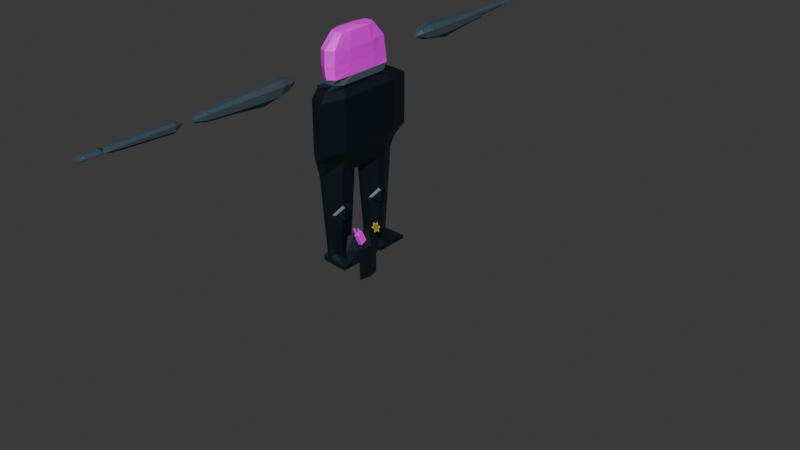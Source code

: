 # Source: thumbbrokenup.blend  (saved by Blender 4.0.36; exported with 4.5.12 LTS)
import bpy
from mathutils import Matrix  # noqa: F401  (used for matrix-valued properties, if any)

bpy.ops.wm.read_factory_settings(use_empty=True)
scene = bpy.context.scene
scene.name = 'Scene'

# ---- collections
col_collection = bpy.data.collections.new('Collection'); scene.collection.children.link(col_collection)

# ---- images (referenced by path relative to the original .blend; pixels are not part of the script)
import os
ASSET_DIR = os.environ.get("B2B_ASSET_DIR", "")  # directory of the original .blend (textures are referenced by path, not embedded)
HERE = os.path.dirname(os.path.abspath(__file__))  # packed textures are extracted next to this script under _unpacked/

def load_image(name, relpath, width, height, colorspace="sRGB"):
    """Load a texture the original file referenced (path relative to the .blend, or extracted next to this script)."""
    p = next((c for c in (os.path.join(HERE, relpath), os.path.join(ASSET_DIR, relpath)) if relpath and os.path.exists(c)), "")
    if p:
        img = bpy.data.images.load(p, check_existing=True)
        img.name = name
    else:  # same state as the original file: an image datablock whose file is absent (Cycles renders it pink)
        img = bpy.data.images.new(name, width, height)
        img.source = "FILE"
        img.filepath = "//" + (relpath or name)
    img.colorspace_settings.name = colorspace
    return img
img_radio = load_image('Radio', 'textures/Radio.png', 1024, 1024, 'sRGB')
img_thumbtex_png = load_image('ThumbTex.png', 'ThumbTex.png', 1024, 1024, 'sRGB')

# ---- materials (node trees are filled in below, after node groups)
mat_steel = bpy.data.materials.new('Steel')
mat_steel.alpha_threshold = 0.0
mat_steel.use_transparent_shadow = False
mat_steel.roughness = 0.5
mat_steel.line_color = (0.0, 0.0, 0.0, 1.0)
mat_radio = bpy.data.materials.new('Radio')
mat_radio.use_transparent_shadow = False
mat_gold = bpy.data.materials.new('Gold')
mat_gold.use_transparent_shadow = False
mat_tunic = bpy.data.materials.new('Tunic')
mat_tunic.use_transparent_shadow = False
mat_thumb = bpy.data.materials.new('Thumb')
mat_thumb.use_transparent_shadow = False

# ---- material node trees
mat_steel.use_nodes = True; mat_steel.node_tree.nodes.clear()
_N = mat_steel.node_tree.nodes; _L = mat_steel.node_tree.links
n0 = _N.new('ShaderNodeOutputMaterial'); n0.name = 'Material Output'; n0.location = (300, 300)
n1 = _N.new('ShaderNodeBsdfPrincipled'); n1.name = 'Principled BSDF'; n1.location = (10, 300)
n1.inputs[0].default_value = (0.05128, 0.08228, 0.09989, 1.0)
n1.inputs[1].default_value = 1.0
n1.inputs[3].default_value = 1.45
_L.new(n1.outputs[0], n0.inputs[0])
n0.is_active_output = True
mat_radio.use_nodes = True; mat_radio.node_tree.nodes.clear()
_N = mat_radio.node_tree.nodes; _L = mat_radio.node_tree.links
n0 = _N.new('ShaderNodeBsdfPrincipled'); n0.name = 'Principled BSDF'; n0.location = (10, 300)
n0.inputs[3].default_value = 1.45
n1 = _N.new('ShaderNodeOutputMaterial'); n1.name = 'Material Output'; n1.location = (300, 300)
n2 = _N.new('ShaderNodeTexImage'); n2.name = 'Image Texture'; n2.location = (-280, 275)
n2.image = img_radio
_L.new(n0.outputs[0], n1.inputs[0])
_L.new(n2.outputs[0], n0.inputs[0])
n1.is_active_output = True
mat_gold.use_nodes = True; mat_gold.node_tree.nodes.clear()
_N = mat_gold.node_tree.nodes; _L = mat_gold.node_tree.links
n0 = _N.new('ShaderNodeBsdfPrincipled'); n0.name = 'Principled BSDF'; n0.location = (10, 300)
n0.inputs[0].default_value = (0.537, 0.456, 0.04245, 1.0)
n0.inputs[3].default_value = 1.45
n1 = _N.new('ShaderNodeOutputMaterial'); n1.name = 'Material Output'; n1.location = (300, 300)
_L.new(n0.outputs[0], n1.inputs[0])
n1.is_active_output = True
mat_tunic.use_nodes = True; mat_tunic.node_tree.nodes.clear()
_N = mat_tunic.node_tree.nodes; _L = mat_tunic.node_tree.links
n0 = _N.new('ShaderNodeBsdfPrincipled'); n0.name = 'Principled BSDF'; n0.location = (10, 300)
n0.inputs[0].default_value = (0.05128, 0.08228, 0.09989, 1.0)
n0.inputs[3].default_value = 1.45
n1 = _N.new('ShaderNodeOutputMaterial'); n1.name = 'Material Output'; n1.location = (300, 300)
_L.new(n0.outputs[0], n1.inputs[0])
n1.is_active_output = True
mat_thumb.use_nodes = True; mat_thumb.node_tree.nodes.clear()
_N = mat_thumb.node_tree.nodes; _L = mat_thumb.node_tree.links
n0 = _N.new('ShaderNodeBsdfPrincipled'); n0.name = 'Principled BSDF'; n0.location = (10, 300)
n0.inputs[3].default_value = 1.45
n1 = _N.new('ShaderNodeOutputMaterial'); n1.name = 'Material Output'; n1.location = (300, 300)
n2 = _N.new('ShaderNodeTexImage'); n2.name = 'Image Texture'; n2.location = (-280, 275)
n2.image = img_thumbtex_png
_L.new(n0.outputs[0], n1.inputs[0])
_L.new(n2.outputs[0], n0.inputs[0])
n1.is_active_output = True

# ---- world
world_world = bpy.data.worlds.new('World'); scene.world = world_world
world_world.use_nodes = True; world_world.node_tree.nodes.clear()
_N = world_world.node_tree.nodes; _L = world_world.node_tree.links
n0 = _N.new('ShaderNodeOutputWorld'); n0.name = 'World Output'; n0.location = (300, 300)
n1 = _N.new('ShaderNodeBackground'); n1.name = 'Background'; n1.location = (10, 300)
n1.inputs[0].default_value = (0.05088, 0.05088, 0.05088, 1.0)
_L.new(n1.outputs[0], n0.inputs[0])
n0.is_active_output = True
world_world.color = (0.05088, 0.05088, 0.05088)
world_world.use_sun_shadow = False
world_world.sun_shadow_jitter_overblur = 0.0

# ---- meshes
me_cube_008 = bpy.data.meshes.new('Cube.008')
me_cube_008.from_pydata([(1.751, -1.157, 11.46), (1.751, 1.157, 11.46), (1.739, -1.2, 13.35), (1.739, 1.2, 13.35), (1.24, 2.048, 13.28), (1.24, -2.048, 13.28), (1.714, -1.302, 14.78), (1.714, 1.302, 14.78), (1.031, 2.224, 14.68), (1.031, -2.224, 14.68), (1.384, -1.365, 16.42), (1.384, 1.365, 16.42), (0.8285, 1.717, 16.04), (0.8285, -1.717, 16.04), (2.189, 0.0, 13.39), (2.26, 0.0, 14.85), (1.781, 0.0, 16.48), (2.038, 0.0, 11.5), (1.66, -1.024, 11.46), (1.66, 1.024, 11.46), (1.66, -1.036, 13.35), (1.66, 1.036, 13.35), (1.178, 1.853, 13.28), (1.178, -1.853, 13.28), (1.643, -1.121, 14.77), (1.643, 1.121, 14.77), (0.9779, 2.016, 14.67), (0.9779, -2.016, 14.67), (1.315, -1.183, 16.4), (1.315, 1.183, 16.4), (0.7863, 1.5, 16.02), (0.7863, -1.5, 16.02), (2.079, -2.866e-09, 13.39), (2.151, 3.161e-09, 14.84), (1.674, 0.0, 16.45), (1.928, 0.0, 11.51)], [], [(17, 1, 3, 14), (3, 4, 8, 7), (5, 2, 6, 9), (14, 3, 7, 15), (15, 7, 11, 16), (7, 8, 12, 11), (9, 6, 10, 13), (6, 15, 16, 10), (2, 14, 15, 6), (0, 17, 14, 2), (35, 32, 21, 19), (21, 25, 26, 22), (23, 27, 24, 20), (32, 33, 25, 21), (33, 34, 29, 25), (25, 29, 30, 26), (27, 31, 28, 24), (24, 28, 34, 33), (20, 24, 33, 32), (18, 20, 32, 35), (8, 4, 22, 26), (5, 9, 27, 23), (9, 13, 31, 27), (12, 8, 26, 30), (0, 2, 20, 18), (2, 5, 23, 20), (16, 11, 29, 34), (13, 10, 28, 31), (1, 17, 35, 19), (3, 1, 19, 21), (4, 3, 21, 22), (11, 12, 30, 29), (10, 16, 34, 28), (17, 0, 18, 35)])
_uv = me_cube_008.uv_layers.new(name='UVMap')
_uv.uv.foreach_set('vector', [0.625, 0.625, 0.625, 0.5518, 0.625, 0.5518, 0.625, 0.625, 0.625, 0.5518, 0.625, 0.4482, 0.625, 0.4482, 0.625, 0.5518, 0.625, 0.8018, 0.625, 0.6982, 0.625, 0.6982, 0.625, 0.8018, 0.625, 0.625, 0.625, 0.5518, 0.625, 0.5518, 0.625, 0.625, 0.625, 0.625, 0.625, 0.5518, 0.625, 0.5518, 0.625, 0.625, 0.625, 0.5518, 0.625, 0.4482, 0.625, 0.4482, 0.625, 0.5518, 0.625, 0.8018, 0.625, 0.6982, 0.625, 0.6982, 0.625, 0.8018, 0.625, 0.6982, 0.625, 0.625, 0.625, 0.625, 0.625, 0.6982, 0.625, 0.6982, 0.625, 0.625, 0.625, 0.625, 0.625, 0.6982, 0.625, 0.6982, 0.625, 0.625, 0.625, 0.625, 0.625, 0.6982, 0.625, 0.625, 0.625, 0.625, 0.625, 0.5518, 0.625, 0.5518, 0.625, 0.5518, 0.625, 0.5518, 0.625, 0.4482, 0.625, 0.4482, 0.625, 0.8018, 0.625, 0.8018, 0.625, 0.6982, 0.625, 0.6982, 0.625, 0.625, 0.625, 0.625, 0.625, 0.5518, 0.625, 0.5518, 0.625, 0.625, 0.625, 0.625, 0.625, 0.5518, 0.625, 0.5518, 0.625, 0.5518, 0.625, 0.5518, 0.625, 0.4482, 0.625, 0.4482, 0.625, 0.8018, 0.625, 0.8018, 0.625, 0.6982, 0.625, 0.6982, 0.625, 0.6982, 0.625, 0.6982, 0.625, 0.625, 0.625, 0.625, 0.625, 0.6982, 0.625, 0.6982, 0.625, 0.625, 0.625, 0.625, 0.625, 0.6982, 0.625, 0.6982, 0.625, 0.625, 0.625, 0.625, 0.625, 0.4482, 0.625, 0.4482, 0.625, 0.4482, 0.625, 0.4482, 0.625, 0.8018, 0.625, 0.8018, 0.625, 0.8018, 0.625, 0.8018, 0.625, 0.8018, 0.625, 0.8018, 0.625, 0.8018, 0.625, 0.8018, 0.625, 0.4482, 0.625, 0.4482, 0.625, 0.4482, 0.625, 0.4482, 0.625, 0.6982, 0.625, 0.6982, 0.625, 0.6982, 0.625, 0.6982, 0.625, 0.6982, 0.625, 0.8018, 0.625, 0.8018, 0.625, 0.6982, 0.625, 0.625, 0.625, 0.5518, 0.625, 0.5518, 0.625, 0.625, 0.625, 0.8018, 0.625, 0.6982, 0.625, 0.6982, 0.625, 0.8018, 0.625, 0.5518, 0.625, 0.625, 0.625, 0.625, 0.625, 0.5518, 0.625, 0.5518, 0.625, 0.5518, 0.625, 0.5518, 0.625, 0.5518, 0.625, 0.4482, 0.625, 0.5518, 0.625, 0.5518, 0.625, 0.4482, 0.625, 0.5518, 0.625, 0.4482, 0.625, 0.4482, 0.625, 0.5518, 0.625, 0.6982, 0.625, 0.625, 0.625, 0.625, 0.625, 0.6982, 0.625, 0.625, 0.625, 0.6982, 0.625, 0.6982, 0.625, 0.625])
me_cube_008.materials.append(mat_steel)
me_cube_008.use_mirror_y = True
me_cube_008.update()
me_cube_001 = bpy.data.meshes.new('Cube.001')
me_cube_001.from_pydata([(1.738, -1.251, 15.29), (1.507, -1.594, 16.32), (1.552, -1.22, 16.81), (1.469, -1.719, 16.99), (1.687, -0.5329, 15.52), (1.542, -1.09, 16.85), (1.456, -0.8766, 16.55), (1.457, -1.557, 17.04), (1.639, -1.22, 16.83), (2.119, -1.251, 15.38), (1.888, -1.594, 16.4), (1.629, -1.09, 16.87), (1.635, -1.719, 17.03), (2.068, -0.5329, 15.61), (1.837, -0.8766, 16.63), (1.624, -1.557, 17.08), (1.597, -1.349, 16.42), (1.609, -1.511, 16.37), (1.775, -1.511, 16.41), (1.763, -1.349, 16.46), (1.611, -0.9886, 16.54), (1.62, -1.119, 16.5), (1.707, -1.119, 16.52), (1.698, -0.9886, 16.56)], [], [(0, 1, 6, 4), (4, 6, 14, 13), (13, 14, 10, 9), (9, 10, 1, 0), (4, 13, 9, 0), (19, 18, 10, 14, 23, 22), (23, 14, 6, 1, 17, 16, 19, 22, 21, 20), (17, 1, 10, 18), (17, 3, 7, 16), (16, 7, 15, 19), (19, 15, 12, 18), (18, 12, 3, 17), (15, 7, 3, 12), (21, 2, 5, 20), (20, 5, 11, 23), (23, 11, 8, 22), (22, 8, 2, 21), (11, 5, 2, 8)])
_uv = me_cube_001.uv_layers.new(name='UVMap')
_uv.uv.foreach_set('vector', [0.6667, -1.855e-08, 0.6667, 0.3333, 0.3333, 0.3333, 0.3333, 1.06e-08, 0.6667, 0.3333, 0.6667, 0.6667, 0.3333, 0.6667, 0.3333, 0.3333, 0.3333, 1.0, 3.975e-09, 1.0, -1.06e-08, 0.6667, 0.3333, 0.6667, 0.6667, 1.0, 0.3333, 1.0, 0.3333, 0.6667, 0.6667, 0.6667, 0.3333, 0.3333, 0.0, 0.3333, 0.0, 0.0, 0.3333, 0.0, 0.2395, 0.4474, 0.2395, 0.372, 0.3333, 0.3333, 0.3333, 0.6667, 0.2048, 0.6146, 0.2048, 0.5543, 0.2048, 0.6146, 0.3333, 0.6667, 0.0, 0.6667, 0.0, 0.3333, 0.09382, 0.372, 0.09382, 0.4474, 0.2395, 0.4474, 0.2048, 0.5543, 0.1286, 0.5543, 0.1286, 0.6146, 0.09382, 0.372, 0.0, 0.3333, 0.3333, 0.3333, 0.2395, 0.372, 0.8682, 0.3667, 0.6667, 0.3667, 0.6667, 0.2914, 0.8682, 0.2914, 0.8682, 0.1457, 0.6667, 0.1457, 0.6667, 5.628e-09, 0.8682, -3.181e-09, 0.8682, 0.442, 0.6667, 0.442, 0.6667, 0.3667, 0.8682, 0.3667, 0.8682, 0.2914, 0.6667, 0.2914, 0.6667, 0.1457, 0.8682, 0.1457, 0.6667, 0.442, 0.8124, 0.442, 0.8124, 0.5173, 0.6667, 0.5173, 0.7654, 0.7301, 0.6667, 0.7301, 0.6667, 0.6697, 0.7654, 0.6697, 0.7654, 0.5935, 0.6667, 0.5935, 0.6667, 0.5173, 0.7654, 0.5173, 0.7654, 0.7905, 0.6667, 0.7905, 0.6667, 0.7301, 0.7654, 0.7301, 0.7654, 0.6697, 0.6667, 0.6697, 0.6667, 0.5935, 0.7654, 0.5935, 0.6667, 0.7905, 0.7429, 0.7905, 0.7429, 0.8509, 0.6667, 0.8509])
me_cube_001.materials.append(mat_radio)
me_cube_001.update()
me_plane_002 = bpy.data.meshes.new('Plane.002')
me_plane_002.from_pydata([(1.657, 0.6434, 16.3), (1.465, 1.08, 16.65), (2.023, 1.336, 15.64), (1.939, 0.7726, 15.79), (1.559, 1.621, 16.48), (1.827, 1.744, 16.0), (1.623, 0.9775, 16.36), (1.78, 0.876, 16.08), (1.863, 1.435, 15.93), (1.901, 1.104, 15.86), (1.59, 1.31, 16.42), (1.709, 1.529, 16.21)], [], [(6, 0, 7), (2, 8, 9), (4, 10, 11), (10, 6, 7, 9, 8, 11), (7, 3, 9), (8, 5, 11), (10, 6, 7, 9, 8, 11), (1, 6, 10)])
_uv = me_plane_002.uv_layers.new(name='UVMap')
_uv.uv.foreach_set('vector', [0.0, 0.3417, 0.0, 0.0, 0.3358, 0.0, 1.0, 0.0, 0.6538, 0.3462, 0.6657, 0.0, 0.0, 1.0, 0.0, 0.6818, 0.3241, 0.6759, 0.0, 0.6818, 0.0, 0.3417, 0.3358, 0.0, 0.6657, 0.0, 0.6538, 0.3462, 0.3241, 0.6759, 0.6642, 0.0, 1.0, 0.0, 0.6583, 0.3417, 0.3182, 0.6818, 0.0, 1.0, 0.0, 0.6759, 0.0, 0.3462, 0.3343, 0.0, 0.6642, 0.0, 0.6583, 0.3417, 0.3182, 0.6818, 0.0, 0.6759, 0.0, 0.0, 0.3343, 0.0, 0.0, 0.3462])
me_plane_002.materials.append(mat_gold)
me_plane_002.update()
me_cube_002 = bpy.data.meshes.new('Cube.002')
me_cube_002.from_pydata([(-0.6594, -5.921, 15.45), (-0.8697, -5.921, 15.66), (-0.8697, -5.921, 16.11), (-0.6594, -5.921, 16.33), (0.01982, -5.921, 15.66), (-0.1905, -5.921, 15.45), (-0.1905, -5.921, 16.33), (0.01982, -5.921, 16.11), (-0.6594, -8.03, 15.69), (-0.8697, -8.03, 15.91), (-0.8697, -8.03, 16.11), (-0.6594, -8.03, 16.33), (0.01982, -8.03, 15.91), (-0.1905, -8.03, 15.69), (-0.1905, -8.03, 16.33), (0.01982, -8.03, 16.11), (-0.6594, -8.581, 15.78), (-0.1905, -8.581, 15.78), (0.007581, -8.933, 16.03), (-0.2115, -8.933, 16.33), (-0.8575, -8.933, 16.03), (-0.6384, -8.933, 16.33), (-0.4817, -5.508, 15.78), (-0.5326, -5.508, 15.83), (-0.5326, -5.508, 15.94), (-0.4817, -5.508, 15.99), (-0.3173, -5.508, 15.83), (-0.3682, -5.508, 15.78), (-0.3682, -5.508, 15.99), (-0.3173, -5.508, 15.94)], [], [(8, 9, 1, 0), (21, 19, 14, 11), (15, 12, 4, 7), (13, 8, 0, 5), (10, 11, 3, 2), (12, 13, 5, 4), (11, 14, 6, 3), (9, 10, 2, 1), (14, 15, 7, 6), (21, 17, 19), (20, 10, 9), (19, 18, 15, 14), (16, 20, 9, 8), (18, 12, 15), (17, 16, 8, 13), (20, 21, 11, 10), (18, 17, 13, 12), (21, 20, 16), (16, 17, 21), (17, 18, 19), (4, 5, 27, 26), (6, 7, 29, 28), (3, 6, 28, 25), (0, 1, 23, 22), (5, 0, 22, 27), (7, 4, 26, 29), (2, 3, 25, 24), (1, 2, 24, 23), (23, 27, 22), (23, 26, 27), (24, 26, 23), (24, 29, 26), (25, 29, 24), (25, 28, 29)])
_uv = me_cube_002.uv_layers.new(name='UVMap')
_uv.uv.foreach_set('vector', [0.625, 0.8364, 0.625, 0.8018, 0.625, 0.8018, 0.625, 0.8364, 0.7114, 0.75, 0.7886, 0.75, 0.7886, 0.75, 0.7114, 0.75, 0.625, 0.0, 0.625, 0.0, 0.625, 0.0, 0.625, 0.0, 0.625, 0.9136, 0.625, 0.8364, 0.625, 0.8364, 0.625, 0.9136, 0.6768, 0.75, 0.7114, 0.75, 0.7114, 0.75, 0.6768, 0.75, 0.625, 0.9482, 0.625, 0.9136, 0.625, 0.9136, 0.625, 0.9482, 0.7114, 0.75, 0.7886, 0.75, 0.7886, 0.75, 0.7114, 0.75, 0.625, 0.8018, 0.625, 0.8018, 0.625, 0.8018, 0.625, 0.8018, 0.7886, 0.75, 0.8232, 0.75, 0.8232, 0.75, 0.7886, 0.75, 0.625, 0.8364, 0.625, 0.9136, 0.625, 0.9136, 0.625, 0.8018, 0.625, 0.8018, 0.625, 0.8018, 0.7886, 0.75, 0.8232, 0.75, 0.8232, 0.75, 0.7886, 0.75, 0.625, 0.8364, 0.625, 0.8018, 0.625, 0.8018, 0.625, 0.8364, 0.625, 0.0, 0.625, 0.0, 0.625, 0.0, 0.625, 0.9136, 0.625, 0.8364, 0.625, 0.8364, 0.625, 0.9136, 0.6768, 0.75, 0.7114, 0.75, 0.7114, 0.75, 0.6768, 0.75, 0.625, 0.9482, 0.625, 0.9136, 0.625, 0.9136, 0.625, 0.9482, 0.625, 0.8364, 0.625, 0.8018, 0.625, 0.8364, 0.625, 0.8364, 0.625, 0.9136, 0.625, 0.8364, 0.625, 0.9136, 0.625, 0.9482, 0.625, 0.9136, 0.625, 0.9482, 0.625, 0.9136, 0.625, 0.9136, 0.625, 0.9482, 0.7886, 0.75, 0.8232, 0.75, 0.8232, 0.75, 0.7886, 0.75, 0.7114, 0.75, 0.7886, 0.75, 0.7886, 0.75, 0.7114, 0.75, 0.625, 0.8364, 0.625, 0.8018, 0.625, 0.8018, 0.625, 0.8364, 0.625, 0.9136, 0.625, 0.8364, 0.625, 0.8364, 0.625, 0.9136, 0.625, 0.0, 0.625, 0.0, 0.625, 0.0, 0.625, 0.0, 0.6768, 0.75, 0.7114, 0.75, 0.7114, 0.75, 0.6768, 0.75, 0.625, 0.8018, 0.625, 0.8018, 0.625, 0.8018, 0.625, 0.8018, 0.0, 0.0, 0.0, 0.0, 0.0, 0.0, 0.0, 0.0, 0.0, 0.0, 0.0, 0.0, 0.0, 0.0, 0.0, 0.0, 0.0, 0.0, 0.0, 0.0, 0.0, 0.0, 0.0, 0.0, 0.0, 0.0, 0.0, 0.0, 0.0, 0.0, 0.0, 0.0, 0.0, 0.0, 0.0, 0.0])
me_cube_002.materials.append(mat_tunic)
me_cube_002.use_mirror_y = True
me_cube_002.update()
me_cube_003 = bpy.data.meshes.new('Cube.003')
me_cube_003.from_pydata([(-1.021, -2.966, 15.52), (-0.8244, -2.966, 14.91), (-0.8244, -2.966, 16.62), (-1.021, -2.966, 16.26), (-0.02551, -2.966, 15.0), (0.333, -2.966, 15.52), (0.333, -2.966, 16.26), (-0.02551, -2.966, 16.62), (-0.7549, -4.353, 15.29), (-1.051, -4.353, 15.58), (-1.051, -4.353, 16.19), (-0.7549, -4.353, 16.49), (0.2012, -4.353, 15.58), (-0.09497, -4.353, 15.29), (-0.09497, -4.353, 16.49), (0.2012, -4.353, 16.19), (-0.6594, -5.735, 15.45), (-0.8697, -5.735, 15.66), (-0.8697, -5.735, 16.11), (-0.6594, -5.735, 16.33), (0.01982, -5.735, 15.66), (-0.1905, -5.735, 15.45), (-0.1905, -5.735, 16.33), (0.01982, -5.735, 16.11), (-0.9408, -2.501, 14.94), (-0.7787, -2.467, 14.96), (-0.425, -2.021, 16.71), (-0.02551, -1.873, 16.73), (-1.193, -2.241, 15.52), (-1.297, -1.801, 16.26), (-0.8244, -1.872, 16.73), (0.333, -1.956, 16.26), (0.333, -2.262, 15.52), (0.1741, -2.433, 15.34), (-0.5125, -6.274, 15.72), (-0.591, -6.274, 15.8), (-0.591, -6.274, 15.97), (-0.5125, -6.274, 16.05), (-0.2589, -6.274, 15.8), (-0.3374, -6.274, 15.72), (-0.3374, -6.274, 16.05), (-0.2589, -6.274, 15.97), (-0.9662, -1.79, 15.24), (-0.6882, -1.767, 15.25), (-0.4448, -1.366, 16.46), (-0.1701, -1.359, 16.47), (-0.9732, -1.612, 15.64), (-1.045, -1.31, 16.15), (-0.7196, -1.358, 16.47), (0.07648, -1.416, 16.15), (0.07648, -1.626, 15.64), (-0.03281, -1.744, 15.52), (-0.4887, -1.071, 15.9)], [], [(24, 25, 1), (1, 0, 28), (1, 28, 24), (0, 3, 29, 28), (11, 14, 7, 2), (26, 30, 2, 7, 27), (9, 10, 3, 0), (6, 5, 32, 31), (19, 22, 14, 11), (13, 8, 1, 4), (15, 12, 5, 6), (33, 32, 5, 4), (1, 8, 9, 0), (13, 4, 5, 12), (15, 6, 7, 14), (3, 10, 11, 2), (4, 1, 25), (17, 18, 10, 9), (20, 21, 13, 12), (23, 20, 12, 15), (16, 17, 9, 8), (21, 16, 8, 13), (18, 19, 11, 10), (22, 23, 15, 14), (27, 7, 6, 31), (29, 3, 2, 30), (16, 21, 39, 34), (17, 16, 34, 35), (20, 23, 41, 38), (19, 18, 36, 37), (18, 17, 35, 36), (23, 22, 40, 41), (21, 20, 38, 39), (22, 19, 37, 40), (35, 34, 39), (35, 39, 38), (36, 35, 38), (36, 38, 41), (37, 36, 41), (37, 41, 40), (4, 25, 33), (32, 33, 51, 50), (24, 28, 46, 42), (28, 29, 47, 46), (29, 30, 48, 47), (30, 26, 44, 48), (25, 24, 42, 43), (27, 31, 49, 45), (31, 32, 50, 49), (26, 27, 45, 44), (33, 25, 43, 51), (49, 50, 52), (45, 49, 52), (48, 44, 52), (43, 42, 52), (47, 48, 52), (46, 47, 52), (44, 45, 52), (51, 43, 52), (50, 51, 52), (42, 46, 52)])
_uv = me_cube_003.uv_layers.new(name='UVMap')
_uv.uv.foreach_set('vector', [0.0, 0.0, 0.625, 0.8364, 0.625, 0.8364, 0.625, 0.8364, 0.625, 0.8018, 0.0, 0.0, 0.625, 0.8364, 0.0, 0.0, 0.0, 0.0, 0.625, 0.8018, 0.625, 0.8018, 0.625, 0.8018, 0.625, 0.8018, 0.7114, 0.75, 0.7886, 0.75, 0.7886, 0.75, 0.7114, 0.75, 0.75, 0.75, 0.7114, 0.75, 0.7114, 0.75, 0.7886, 0.75, 0.7886, 0.75, 0.625, 0.8018, 0.625, 0.8018, 0.625, 0.8018, 0.625, 0.8018, 0.625, 0.0, 0.625, 0.0, 0.625, 0.0, 0.625, 0.0, 0.7114, 0.75, 0.7886, 0.75, 0.7886, 0.75, 0.7114, 0.75, 0.625, 0.9136, 0.625, 0.8364, 0.625, 0.8364, 0.625, 0.9136, 0.625, 0.0, 0.625, 0.0, 0.625, 0.0, 0.625, 0.0, 0.625, 0.9329, 0.625, 0.9482, 0.625, 0.9482, 0.625, 0.9156, 0.625, 0.8364, 0.625, 0.8364, 0.625, 0.8018, 0.625, 0.8018, 0.625, 0.9136, 0.625, 0.9136, 0.625, 0.9482, 0.625, 0.9482, 0.8232, 0.75, 0.8232, 0.75, 0.7886, 0.75, 0.7886, 0.75, 0.6768, 0.75, 0.6768, 0.75, 0.7114, 0.75, 0.7114, 0.75, 0.625, 0.9136, 0.625, 0.8364, 0.625, 0.8364, 0.625, 0.8018, 0.625, 0.8018, 0.625, 0.8018, 0.625, 0.8018, 0.625, 0.9482, 0.625, 0.9136, 0.625, 0.9136, 0.625, 0.9482, 0.625, 0.0, 0.625, 0.0, 0.625, 0.0, 0.625, 0.0, 0.625, 0.8364, 0.625, 0.8018, 0.625, 0.8018, 0.625, 0.8364, 0.625, 0.9136, 0.625, 0.8364, 0.625, 0.8364, 0.625, 0.9136, 0.6768, 0.75, 0.7114, 0.75, 0.7114, 0.75, 0.6768, 0.75, 0.7886, 0.75, 0.8232, 0.75, 0.8232, 0.75, 0.7886, 0.75, 0.7886, 0.75, 0.7886, 0.75, 0.8232, 0.75, 0.8107, 0.75, 0.6768, 0.75, 0.6768, 0.75, 0.7114, 0.75, 0.7114, 0.75, 0.625, 0.8364, 0.625, 0.9136, 0.625, 0.9136, 0.625, 0.8364, 0.625, 0.8018, 0.625, 0.8364, 0.625, 0.8364, 0.625, 0.8018, 0.625, 0.0, 0.625, 0.0, 0.625, 0.0, 0.625, 0.0, 0.7114, 0.75, 0.6768, 0.75, 0.6768, 0.75, 0.7114, 0.75, 0.625, 0.8018, 0.625, 0.8018, 0.625, 0.8018, 0.625, 0.8018, 0.8232, 0.75, 0.7886, 0.75, 0.7886, 0.75, 0.8232, 0.75, 0.625, 0.9136, 0.625, 0.9482, 0.625, 0.9482, 0.625, 0.9136, 0.7886, 0.75, 0.7114, 0.75, 0.7114, 0.75, 0.7886, 0.75, 0.0, 0.0, 0.0, 0.0, 0.0, 0.0, 0.0, 0.0, 0.0, 0.0, 0.0, 0.0, 0.0, 0.0, 0.0, 0.0, 0.0, 0.0, 0.0, 0.0, 0.0, 0.0, 0.0, 0.0, 0.0, 0.0, 0.0, 0.0, 0.0, 0.0, 0.0, 0.0, 0.0, 0.0, 0.0, 0.0, 0.0, 0.0, 0.0, 0.0, 0.0, 0.0, 0.625, 0.9482, 0.625, 0.9329, 0.625, 0.9329, 0.625, 0.9482, 0.0, 0.0, 0.0, 0.0, 0.0, 0.0, 0.0, 0.0, 0.625, 0.8018, 0.625, 0.8018, 0.625, 0.8018, 0.625, 0.8018, 0.6768, 0.75, 0.7114, 0.75, 0.7114, 0.75, 0.6768, 0.75, 0.7114, 0.75, 0.75, 0.75, 0.75, 0.75, 0.7114, 0.75, 0.625, 0.8364, 0.0, 0.0, 0.0, 0.0, 0.625, 0.8364, 0.7886, 0.75, 0.8107, 0.75, 0.8107, 0.75, 0.7886, 0.75, 0.625, 0.0, 0.625, 0.0, 0.625, 0.0, 0.625, 0.0, 0.75, 0.75, 0.7886, 0.75, 0.7886, 0.75, 0.75, 0.75, 0.0, 0.0, 0.0, 0.0, 0.0, 0.0, 0.0, 0.0, 0.625, 0.0, 0.625, 0.0, 0.625, 0.0, 0.7886, 0.75, 0.8107, 0.75, 0.7886, 0.75, 0.7114, 0.75, 0.75, 0.75, 0.7114, 0.75, 0.625, 0.8364, 0.0, 0.0, 0.625, 0.8364, 0.6768, 0.75, 0.7114, 0.75, 0.6768, 0.75, 0.625, 0.8018, 0.625, 0.8018, 0.625, 0.8018, 0.75, 0.75, 0.7886, 0.75, 0.75, 0.75, 0.0, 0.0, 0.0, 0.0, 0.0, 0.0, 0.625, 0.9482, 0.625, 0.9329, 0.625, 0.9482, 0.0, 0.0, 0.0, 0.0, 0.0, 0.0])
me_cube_003.materials.append(mat_tunic)
me_cube_003.use_mirror_y = True
me_cube_003.update()
me_cube_004 = bpy.data.meshes.new('Cube.004')
me_cube_004.from_pydata([(0.007581, -9.659, 16.03), (-0.2115, -9.475, 15.94), (-0.2115, -9.659, 16.33), (0.007581, -9.659, 16.11), (-0.2115, -8.995, 15.88), (0.007581, -8.995, 16.03), (-0.2115, -8.995, 16.33), (-0.6384, -9.475, 15.94), (-0.8575, -9.659, 16.03), (-0.8575, -9.659, 16.11), (-0.6384, -9.659, 16.33), (-0.8575, -8.995, 16.03), (-0.6384, -8.995, 15.88), (-0.6384, -8.995, 16.33), (-0.2115, -9.682, 15.87), (-0.2481, -9.866, 15.95), (-0.2481, -9.866, 16.03), (-0.2115, -9.844, 16.18), (-0.6019, -9.866, 15.95), (-0.6384, -9.682, 15.87), (-0.6384, -9.844, 16.18), (-0.6019, -9.866, 16.03)], [], [(21, 20, 10, 9), (8, 9, 11), (10, 2, 6, 13), (5, 3, 0), (12, 11, 13, 6, 5, 4), (5, 0, 1, 4), (3, 5, 6, 2), (8, 11, 12, 7), (11, 9, 10, 13), (1, 7, 12, 4), (17, 20, 21, 18, 19, 14, 15, 16), (20, 17, 2, 10), (19, 18, 8, 7), (14, 19, 7, 1), (17, 16, 3, 2), (15, 14, 1, 0), (18, 21, 9, 8), (16, 15, 0, 3)])
_uv = me_cube_004.uv_layers.new(name='UVMap')
_uv.uv.foreach_set('vector', [0.5198, 0.75, 0.6883, 0.75, 0.6883, 0.75, 0.5198, 0.75, 0.4802, 0.75, 0.5198, 0.75, 0.5198, 0.5, 0.6883, 0.75, 0.8117, 0.75, 0.8117, 0.5, 0.6883, 0.5, 0.4802, 0.25, 0.5198, 0.0, 0.4802, 0.0, 0.375, 0.4367, 0.4802, 0.5, 0.625, 0.4367, 0.625, 0.3133, 0.5198, 0.25, 0.375, 0.3133, 0.125, 0.5, 0.125, 0.75, 0.1883, 0.75, 0.1883, 0.5, 0.5198, 0.0, 0.5198, 0.25, 0.625, 0.25, 0.625, 0.0, 0.4802, 0.75, 0.4802, 0.5, 0.3117, 0.5, 0.3117, 0.75, 0.5198, 0.5, 0.5198, 0.75, 0.6883, 0.75, 0.6883, 0.5, 0.1883, 0.75, 0.3117, 0.75, 0.3117, 0.5, 0.1883, 0.5, 0.625, 0.9367, 0.625, 0.8133, 0.5198, 0.75, 0.4802, 0.75, 0.375, 0.8133, 0.375, 0.9367, 0.4802, 1.0, 0.5198, 1.0, 0.6883, 0.75, 0.8117, 0.75, 0.8117, 0.75, 0.6883, 0.75, 0.3117, 0.75, 0.4802, 0.75, 0.4802, 0.75, 0.3117, 0.75, 0.1883, 0.75, 0.3117, 0.75, 0.3117, 0.75, 0.1883, 0.75, 0.625, 0.0, 0.5198, 0.0, 0.5198, 0.0, 0.625, 0.0, 0.125, 0.75, 0.1883, 0.75, 0.1883, 0.75, 0.125, 0.75, 0.4802, 0.75, 0.5198, 0.75, 0.5198, 0.75, 0.4802, 0.75, 0.5198, 0.0, 0.4802, 0.0, 0.4802, 0.0, 0.5198, 0.0])
me_cube_004.materials.append(mat_tunic)
me_cube_004.use_mirror_y = True
me_cube_004.update()
me_cube_006 = bpy.data.meshes.new('Cube.006')
me_cube_006.from_pydata([(-1.041, 1.549, 17.45), (-1.619, 0.6014, 17.45), (0.4737, 1.549, 17.46), (-1.619, -0.6014, 17.45), (-1.041, -1.549, 17.45), (0.5621, -0.6016, 17.47), (0.5621, 0.6016, 17.47), (0.4737, -1.549, 17.46), (-1.089, 1.596, 17.08), (0.2288, 1.614, 17.0), (-1.558, -1.268, 17.08), (0.2288, -1.622, 17.0), (-1.111, 1.564, 18.01), (-1.621, 0.6504, 18.1), (0.3854, 1.564, 17.83), (-1.621, -0.6504, 18.1), (-1.111, -1.564, 18.01), (0.525, -0.6505, 17.95), (0.525, 0.6505, 17.95), (0.3854, -1.564, 17.83), (-1.166, 1.593, 18.55), (-1.67, 0.7019, 18.56), (0.3234, 1.555, 18.63), (-1.67, -0.7019, 18.56), (-1.166, -1.593, 18.55), (0.476, -0.6852, 18.65), (0.476, 0.6852, 18.65), (0.3234, -1.555, 18.63), (-1.166, 1.593, 20.05), (-1.67, 0.7019, 19.88), (0.2442, 1.476, 20.03), (-1.67, -0.7019, 19.88), (-1.166, -1.593, 20.05), (0.4494, -0.6504, 19.89), (0.4494, 0.6504, 19.89), (0.2442, -1.476, 20.03), (-0.9673, 1.049, 21.44), (-1.342, 0.5308, 21.44), (0.08926, 0.9716, 21.34), (-1.342, -0.5308, 21.44), (-0.9673, -1.049, 21.44), (0.2449, -0.4918, 21.35), (0.2449, 0.4918, 21.35), (0.08926, -0.9716, 21.34), (-0.8378, 0.0, 21.62), (0.04528, 0.0, 21.62), (-0.4251, 1.699, 17.24), (-0.2836, 1.747, 17.46), (-0.2836, -1.747, 17.46), (-0.3629, 1.765, 17.92), (-0.3629, -1.765, 17.92), (-0.4211, 1.777, 18.59), (-0.4211, -1.777, 18.59), (-0.4607, 1.729, 20.04), (-0.4607, -1.729, 20.04), (-0.439, 1.086, 21.39), (-0.439, -1.086, 21.39), (-0.3963, 0.0, 21.62), (-0.425, -1.739, 17.16), (-1.0, 0.4892, -0.4004), (-1.0, -1.837, -0.4004), (-1.0, 1.785, -0.4004), (-1.048, -1.322, -0.3505), (-1.0, -0.5418, -0.4004), (1.748, 0.352, -0.4155), (1.748, -1.974, -0.4155), (1.748, 1.922, -0.4155), (-1.0, 0.4061, 0.1222), (-1.0, 0.6971, 0.4967), (-1.241, -1.362, 4.531), (1.748, -0.4046, -0.4155), (-1.0, 1.577, 0.4967), (-1.0, 1.868, 0.1222), (-1.048, 1.005, -0.3505), (1.748, 0.7917, 0.1376), (-1.0, -1.92, 0.1222), (-1.557, -1.377, 8.613), (1.748, 0.352, -0.0808), (-1.0, -1.629, 0.4967), (1.748, 1.922, -0.0808), (-1.0, -0.7498, 0.4967), (1.748, 1.482, 0.1376), (-0.5825, -2.02, 4.531), (-1.0, -0.4587, 0.1222), (-1.048, -1.057, -0.3505), (-1.241, 0.9647, 4.531), (1.748, -1.535, 0.1376), (1.748, -1.974, -0.0808), (-1.754, -1.267, 9.911), (1.748, -0.4046, -0.0808), (-1.111, -2.162, 9.911), (1.748, -0.8444, 0.1376), (-0.5825, -0.3589, 4.531), (-1.241, -1.017, 4.531), (-0.5825, 0.3063, 4.531), (-1.563, 1.3, 8.613), (-1.048, 1.269, -0.3505), (-0.2381, -2.02, 4.531), (-0.6392, 2.111, 8.613), (-0.5825, 1.967, 4.531), (-0.2381, -0.3589, 4.531), (-1.111, 2.162, 9.911), (-0.6141, -2.174, 8.613), (-1.241, 1.309, 4.531), (-1.754, 1.267, 9.911), (0.5749, -1.403, 8.613), (0.5774, -0.9848, 8.613), (0.5774, -1.394, 8.613), (-0.2381, 0.3063, 4.531), (0.2604, -2.162, 9.911), (-0.2061, -2.17, 8.613), (0.3878, -1.355, 3.709), (0.7452, -1.267, 9.911), (0.452, -1.368, 5.354), (-0.05191, -1.769, 4.531), (0.452, -1.011, 5.354), (-0.2026, 2.125, 8.613), (-0.2381, 1.967, 4.531), (0.3878, -1.024, 3.709), (0.5755, 1.344, 8.613), (-0.03518, -0.5562, 4.531), (0.7452, 1.267, 9.911), (0.2339, -1.683, 4.52), (0.2604, 2.162, 9.911), (0.6302, -1.32, 3.872), (0.6808, -1.33, 5.168), (0.2506, -0.643, 4.52), (0.5774, 0.9321, 8.613), (0.6808, -1.049, 5.168), (0.3878, 0.9715, 3.709), (0.6302, -1.059, 3.872), (0.452, 0.9581, 5.354), (-0.05191, 0.557, 4.531), (0.452, 1.316, 5.354), (0.3878, 1.302, 3.709), (-0.03518, 1.77, 4.531), (0.2339, 0.6438, 4.52), (0.6302, 1.007, 3.872), (0.6808, 0.996, 5.168), (0.2506, 1.683, 4.52), (0.6808, 1.278, 5.168), (0.6302, 1.267, 3.872), (0.5749, 0.9296, 8.613), (0.5749, 0.9296, 8.613), (-1.398, 0.9321, 8.613), (-0.615, 0.1492, 8.613), (-0.2055, 0.1492, 8.613), (0.5749, -1.397, 8.613), (0.5749, -1.397, 8.613), (0.5749, -0.9823, 8.613), (0.5749, -0.9823, 8.613), (0.3517, -1.62, 8.613), (0.3518, -1.62, 8.613), (-1.398, -0.9848, 8.613), (-0.2055, -0.2019, 8.613), (-0.615, -0.2019, 8.613), (-1.632, -1.157, 11.3), (-0.9221, -2.315, 11.04), (-0.8934, 1.975, 11.3), (-1.632, 1.157, 11.3), (1.337, -1.507, 11.01), (1.337, 1.507, 11.01), (0.7051, 2.573, 11.01), (0.7051, -2.573, 11.01), (-0.2743, -1.845, 0.1129), (-0.4685, -1.846, 0.1251), (-0.5464, -1.846, 0.1381), (-0.5469, -0.5306, 0.1927), (-0.2738, -0.5311, 0.1801), (-1.0, -1.369, -0.3505), (-0.7865, -1.622, 0.4688), (-1.0, -1.41, 0.4967), (-1.0, -1.01, -0.3505), (-0.7461, -0.7179, 0.4433), (-0.7865, -0.7571, 0.4688), (-1.0, -0.9693, 0.4967), (0.2542, -1.052, 0.3328), (0.2542, -1.327, 0.3328), (-0.2424, -1.814, 0.1264), (-0.01219, -1.595, 0.3676), (0.19, -0.9864, 0.3412), (-0.01219, -0.7838, 0.3676), (-0.1547, -0.6436, 0.319), (-0.2743, 0.4812, 0.1129), (-0.4685, 0.4807, 0.1251), (-0.5464, 0.4802, 0.1381), (-0.5435, 1.796, 0.1864), (-0.2738, 1.795, 0.1801), (-1.0, 0.9571, -0.3505), (-0.7865, 0.7045, 0.4688), (-1.0, 0.9166, 0.4967), (-1.0, 1.317, -0.3505), (-0.7461, 1.609, 0.4433), (-0.7865, 1.569, 0.4688), (-1.0, 1.357, 0.4967), (0.2542, 1.275, 0.3328), (0.2542, 0.9992, 0.3328), (-0.2424, 0.5124, 0.1264), (-0.01219, 0.7311, 0.3676), (0.19, 1.34, 0.3412), (-0.01219, 1.543, 0.3676), (-0.1547, 1.683, 0.319), (-1.632, -1.157, 12.48), (-0.9221, -2.315, 12.22), (-0.8934, 1.975, 12.48), (-1.632, 1.157, 12.48), (1.337, -1.507, 12.19), (1.337, 1.507, 12.19), (0.7051, 2.573, 12.19), (0.7051, -2.573, 12.19), (-1.632, -1.157, 13.74), (-0.9221, -2.315, 13.48), (-0.8934, 1.975, 13.74), (-1.632, 1.157, 13.74), (1.337, -1.507, 13.45), (1.337, 1.507, 13.45), (0.7051, 2.573, 13.45), (0.7051, -2.573, 13.45), (-1.632, -1.157, 15.21), (-0.9221, -2.315, 14.95), (-0.8934, 1.975, 15.21), (-1.632, 1.157, 15.21), (1.337, -1.507, 14.93), (1.337, 1.507, 14.93), (0.7051, 2.573, 14.93), (0.7051, -2.573, 14.93), (-1.632, -1.157, 16.27), (-0.9221, -2.315, 16.01), (-0.8934, 1.975, 16.27), (-1.632, 1.157, 16.27), (1.337, -1.507, 15.99), (1.337, 1.507, 15.99), (0.7051, 2.573, 15.99), (0.7051, -2.573, 15.99), (-1.686, -0.9534, 16.84), (-1.106, -1.9, 16.63), (-1.082, 1.607, 16.84), (-1.686, 0.9379, 16.84), (0.741, -1.24, 16.61), (0.741, 1.224, 16.61), (0.2246, 2.096, 16.61), (0.2246, -2.111, 16.61), (-1.1, -1.885, 16.94), (-1.676, 0.9298, 17.15), (0.7311, -1.23, 16.92), (0.7311, 1.214, 16.92)], [], [(6, 2, 14, 18), (1, 0, 8, 243), (47, 2, 9, 46), (4, 3, 10, 242), (3, 1, 243, 10), (6, 5, 244, 245), (5, 7, 11, 244), (2, 6, 245, 9), (48, 4, 242, 58), (19, 17, 25, 27), (5, 6, 18, 17), (3, 4, 16, 15), (0, 1, 13, 12), (48, 7, 19, 50), (7, 5, 17, 19), (47, 0, 12, 49), (26, 22, 30, 34), (49, 12, 20, 51), (18, 14, 22, 26), (17, 18, 26, 25), (15, 16, 24, 23), (12, 13, 21, 20), (50, 19, 27, 52), (53, 28, 36, 55), (25, 26, 34, 33), (23, 24, 32, 31), (20, 21, 29, 28), (52, 27, 35, 54), (27, 25, 33, 35), (51, 20, 28, 53), (37, 39, 44), (34, 30, 38, 42), (33, 34, 42, 41), (31, 32, 40, 39), (28, 29, 37, 36), (54, 35, 43, 56), (35, 33, 41, 43), (55, 36, 44, 57), (42, 38, 45), (41, 42, 45), (39, 40, 44), (36, 37, 44), (56, 43, 45, 57), (43, 41, 45), (40, 56, 57, 44), (38, 55, 57, 45), (32, 54, 56, 40), (22, 51, 53, 30), (24, 52, 54, 32), (30, 53, 55, 38), (16, 50, 52, 24), (14, 49, 51, 22), (2, 47, 49, 14), (4, 48, 50, 16), (7, 48, 58, 11), (0, 47, 46, 8), (37, 29, 21, 13, 1, 3, 15, 23, 31, 39), (110, 109, 90, 102), (109, 112, 160, 163), (76, 88, 104, 95), (102, 90, 88, 76), (121, 119, 116, 123), (151, 152, 105, 112, 109, 110), (105, 152, 147), (95, 144, 145, 146, 143, 150, 154, 155, 153, 76), (184, 183, 108, 94, 185), (131, 133, 119, 127), (73, 85, 103, 96), (99, 117, 187, 201, 200, 81, 79, 72, 71, 193, 192, 186), (189, 185, 94, 85, 73, 188, 190), (194, 191, 96, 103, 99, 186, 192, 193), (195, 134, 129, 196), (188, 73, 96, 191), (143, 142, 119, 121, 112, 105, 147, 148, 149, 150), (142, 127, 119), (129, 132, 108, 183, 197, 198, 196), (145, 94, 108, 146), (201, 187, 117, 135, 134, 195, 199, 200), (98, 99, 103, 95), (144, 85, 94, 145), (135, 117, 116, 119, 133), (95, 103, 85, 144), (133, 131, 138, 140), (132, 129, 137, 136), (131, 132, 136, 138), (146, 108, 132, 131, 127, 142, 143), (137, 138, 136), (140, 141, 139), (137, 141, 140, 138), (134, 135, 139, 141), (135, 133, 140, 139), (129, 134, 141, 137), (166, 165, 164, 97, 82), (113, 115, 106, 107), (154, 100, 92, 155), (62, 69, 93, 84), (92, 100, 168, 167), (170, 166, 82, 69, 62, 169, 171), (175, 172, 84, 93, 92, 167, 173, 174), (176, 118, 111, 177), (169, 62, 84, 172), (148, 107, 106, 149), (177, 111, 114, 97, 164, 178, 179), (82, 97, 110, 102), (182, 168, 100, 120, 118, 176, 180, 181), (92, 93, 153, 155), (69, 82, 102, 76), (150, 149, 106, 115, 120, 100, 154), (153, 93, 69, 76), (115, 113, 125, 128), (114, 111, 124, 122), (113, 114, 122, 125), (151, 110, 97, 114, 113, 107, 148, 147, 152), (124, 125, 122), (128, 130, 126), (124, 130, 128, 125), (118, 120, 126, 130), (120, 115, 128, 126), (111, 118, 130, 124), (98, 95, 104, 101), (121, 123, 162, 161), (104, 88, 156, 159), (101, 104, 159, 158), (101, 123, 98), (112, 121, 161, 160), (90, 109, 163, 157), (88, 90, 157, 156), (156, 157, 203, 202), (80, 175, 174), (171, 78, 170), (177, 179, 86, 91, 181, 180, 176), (91, 86, 87, 65, 70, 89), (172, 175, 80, 83, 63, 60, 75, 78, 171, 169), (63, 70, 65, 60), (63, 83, 89, 70), (174, 173, 167, 168, 182, 181, 91, 89, 83, 80), (166, 170, 78, 75, 87, 86, 179, 178, 164, 165), (65, 87, 75, 60), (71, 194, 193), (190, 68, 189), (196, 198, 74, 81, 200, 199, 195), (79, 81, 74, 77, 64, 66), (191, 194, 71, 72, 61, 59, 67, 68, 190, 188), (61, 66, 64, 59), (61, 72, 79, 66), (185, 189, 68, 67, 77, 74, 198, 197, 183, 184), (64, 77, 67, 59), (159, 156, 202, 205), (186, 187, 117), (99, 186, 117), (99, 116, 117), (98, 116, 99), (123, 101, 158, 162), (123, 116, 98), (163, 160, 206, 209), (162, 158, 204, 208), (161, 162, 208, 207), (160, 161, 207, 206), (158, 159, 205, 204), (157, 163, 209, 203), (205, 202, 210, 213), (209, 206, 214, 217), (208, 204, 212, 216), (202, 203, 211, 210), (203, 209, 217, 211), (207, 208, 216, 215), (206, 207, 215, 214), (204, 205, 213, 212), (214, 215, 223, 222), (212, 213, 221, 220), (210, 211, 219, 218), (213, 210, 218, 221), (217, 214, 222, 225), (216, 212, 220, 224), (211, 217, 225, 219), (215, 216, 224, 223), (224, 220, 228, 232), (219, 225, 233, 227), (223, 224, 232, 231), (222, 223, 231, 230), (220, 221, 229, 228), (218, 219, 227, 226), (221, 218, 226, 229), (225, 222, 230, 233), (229, 226, 234, 237), (233, 230, 238, 241), (232, 228, 236, 240), (227, 233, 241, 235), (231, 232, 240, 239), (230, 231, 239, 238), (228, 229, 237, 236), (226, 227, 235, 234), (238, 239, 245, 244), (236, 237, 243, 8), (234, 235, 242, 10), (237, 234, 10, 243), (241, 238, 244, 11), (240, 236, 8, 9), (235, 241, 11, 242), (239, 240, 9, 245), (243, 10, 242, 8), (9, 11, 244, 245), (242, 11, 9, 8), (46, 9, 8), (58, 242, 11)])
me_cube_006.polygons.foreach_set('material_index', [2, 1, 1, 1, 1, 1, 1, 1, 1, 2, 2, 2, 2, 2, 2, 2, 2, 2, 2, 2, 2, 2, 2, 2, 2, 2, 2, 2, 2, 2, 2, 2, 2, 2, 2, 2, 2, 2, 2, 2, 2, 2, 2, 2, 2, 2, 2, 2, 2, 2, 2, 2, 2, 2, 1, 1, 2, 0, 0, 0, 0, 0, 0, 0, 0, 0, 0, 0, 0, 0, 0, 0, 0, 0, 0, 0, 0, 0, 0, 0, 0, 0, 0, 0, 0, 0, 0, 0, 0, 0, 0, 0, 0, 0, 0, 0, 0, 0, 0, 0, 0, 0, 0, 0, 0, 0, 0, 0, 0, 0, 0, 0, 0, 0, 0, 0, 0, 0, 0, 0, 0, 0, 0, 0, 0, 0, 0, 0, 0, 0, 0, 0, 0, 0, 0, 0, 0, 0, 0, 0, 0, 0, 0, 0, 0, 0, 0, 0, 0, 0, 0, 0, 0, 0, 0, 0, 0, 0, 0, 0, 0, 0, 0, 0, 0, 0, 0, 0, 0, 0, 0, 0, 0, 0, 0, 0, 0, 0, 0, 0, 0, 0, 0, 0, 0, 0, 0, 0, 0, 0, 0, 0, 0, 0, 0, 0, 0, 0, 0, 0, 0, 0, 0, 0, 0])
_uv = me_cube_006.uv_layers.new(name='UVMap')
_uv.uv.foreach_set('vector', [0.587, 0.698, 0.5139, 0.6971, 0.5127, 0.6343, 0.5832, 0.6174, 0.8084, 0.591, 0.7996, 0.5823, 0.8232, 0.5, 0.875, 0.5518, 0.75, 0.5823, 0.7004, 0.5823, 0.6768, 0.5, 0.75, 0.5, 0.7996, 0.6677, 0.8084, 0.659, 0.875, 0.6982, 0.8232, 0.75, 0.8084, 0.659, 0.8084, 0.591, 0.875, 0.5518, 0.875, 0.6982, 0.6916, 0.591, 0.6916, 0.659, 0.625, 0.6982, 0.625, 0.5518, 0.6916, 0.659, 0.7004, 0.6677, 0.6768, 0.75, 0.625, 0.6982, 0.7004, 0.5823, 0.6916, 0.591, 0.625, 0.5518, 0.6768, 0.5, 0.75, 0.6677, 0.7996, 0.6677, 0.8232, 0.75, 0.75, 0.75, 0.7541, 0.6343, 0.6836, 0.6174, 0.6863, 0.5003, 0.7534, 0.4997, 0.6799, 0.698, 0.587, 0.698, 0.5832, 0.6174, 0.6836, 0.6174, 0.8306, 0.6942, 0.7575, 0.6943, 0.7564, 0.6007, 0.8269, 0.5862, 0.9966, 0.6943, 0.9235, 0.6942, 0.9273, 0.5862, 0.9978, 0.6007, 0.1262, 0.7054, 7.002e-09, 0.7155, 0.009265, 0.6532, 0.1326, 0.6272, 0.753, 0.6971, 0.6799, 0.698, 0.6836, 0.6174, 0.7541, 0.6343, 0.3865, 0.7054, 0.2609, 0.6938, 0.2575, 0.5998, 0.3801, 0.6272, 0.5805, 0.5003, 0.5134, 0.4997, 0.5195, 0.2661, 0.5832, 0.293, 0.3801, 0.6272, 0.2575, 0.5998, 0.2564, 0.5097, 0.3804, 0.5148, 0.5832, 0.6174, 0.5127, 0.6343, 0.5134, 0.4997, 0.5805, 0.5003, 0.6836, 0.6174, 0.5832, 0.6174, 0.5805, 0.5003, 0.6863, 0.5003, 0.8269, 0.5862, 0.7564, 0.6007, 0.7541, 0.5107, 0.8229, 0.5096, 0.9978, 0.6007, 0.9273, 0.5862, 0.9312, 0.5096, 1.0, 0.5107, 0.1326, 0.6272, 0.009265, 0.6532, 0.007671, 0.5184, 0.1324, 0.5148, 0.3952, 0.2737, 0.2784, 0.2617, 0.3329, 0.03129, 0.4199, 0.04765, 0.6863, 0.5003, 0.5805, 0.5003, 0.5832, 0.293, 0.6836, 0.293, 0.8229, 0.5096, 0.7541, 0.5107, 0.7541, 0.2615, 0.8229, 0.2888, 1.0, 0.5107, 0.9312, 0.5096, 0.9312, 0.2888, 1.0, 0.2615, 0.1324, 0.5148, 0.007671, 0.5184, 1.123e-08, 0.2842, 0.1175, 0.2737, 0.7534, 0.4997, 0.6863, 0.5003, 0.6836, 0.293, 0.7473, 0.2661, 0.3804, 0.5148, 0.2564, 0.5097, 0.2784, 0.2617, 0.3952, 0.2737, 0.918, 0.02909, 0.8361, 0.02909, 0.8771, 0.0, 0.5832, 0.293, 0.5195, 0.2661, 0.5584, 0.04686, 0.5955, 0.04805, 0.6836, 0.293, 0.5832, 0.293, 0.5955, 0.04805, 0.6714, 0.04805, 0.8229, 0.2888, 0.7541, 0.2615, 0.7961, 0.02928, 0.8361, 0.02909, 1.0, 0.2615, 0.9312, 0.2888, 0.918, 0.02909, 0.958, 0.02928, 0.1175, 0.2737, 1.123e-08, 0.2842, 0.00561, 0.06345, 0.09286, 0.04765, 0.7473, 0.2661, 0.6836, 0.293, 0.6714, 0.04805, 0.7084, 0.04686, 0.4199, 0.04765, 0.3329, 0.03129, 0.3588, -7.501e-08, 0.4322, 0.006591, 0.5955, 0.04805, 0.5584, 0.04686, 0.6334, 0.0, 0.6714, 0.04805, 0.5955, 0.04805, 0.6334, 0.0, 0.8361, 0.02909, 0.7961, 0.02928, 0.8771, 0.0, 0.958, 0.02928, 0.918, 0.02909, 0.8771, 0.0, 0.09286, 0.04765, 0.00561, 0.06345, 0.007128, 0.01318, 0.08051, 0.006591, 0.7084, 0.04686, 0.6714, 0.04805, 0.6334, 0.0, 0.1798, 0.03129, 0.09286, 0.04765, 0.08051, 0.006591, 0.1539, -1.507e-08, 0.5071, 0.06345, 0.4199, 0.04765, 0.4322, 0.006591, 0.5056, 0.01318, 0.2343, 0.2617, 0.1175, 0.2737, 0.09286, 0.04765, 0.1798, 0.03129, 0.5051, 0.5184, 0.3804, 0.5148, 0.3952, 0.2737, 0.5127, 0.2842, 0.2564, 0.5097, 0.1324, 0.5148, 0.1175, 0.2737, 0.2343, 0.2617, 0.5127, 0.2842, 0.3952, 0.2737, 0.4199, 0.04765, 0.5071, 0.06345, 0.2553, 0.5998, 0.1326, 0.6272, 0.1324, 0.5148, 0.2564, 0.5097, 0.5035, 0.6532, 0.3801, 0.6272, 0.3804, 0.5148, 0.5051, 0.5184, 0.5127, 0.7155, 0.3865, 0.7054, 0.3801, 0.6272, 0.5035, 0.6532, 0.2518, 0.6938, 0.1262, 0.7054, 0.1326, 0.6272, 0.2553, 0.5998, 0.7004, 0.6677, 0.75, 0.6677, 0.75, 0.75, 0.6768, 0.75, 0.7996, 0.5823, 0.75, 0.5823, 0.75, 0.5, 0.8232, 0.5, 0.918, 0.02909, 0.9312, 0.2888, 0.9312, 0.5096, 0.9273, 0.5862, 0.9235, 0.6942, 0.8306, 0.6942, 0.8269, 0.5862, 0.8229, 0.5096, 0.8229, 0.2888, 0.8361, 0.02909, 0.375, 0.8018, 0.625, 0.8018, 0.625, 0.9482, 0.375, 0.9482, 0.625, 0.8018, 0.625, 0.6982, 0.625, 0.6982, 0.625, 0.8018, 0.375, 0.05178, 0.625, 0.05178, 0.625, 0.1982, 0.375, 0.1982, 0.375, 0.0, 0.625, 0.0, 0.625, 0.05178, 0.375, 0.05158, 0.625, 0.5518, 0.375, 0.5518, 0.375, 0.4482, 0.625, 0.4482, 0.375, 0.7278, 0.375, 0.7278, 0.375, 0.6982, 0.625, 0.6982, 0.625, 0.8018, 0.375, 0.8018, 0.375, 0.6982, 0.3602, 0.713, 0.375, 0.6979, 0.1267, 0.55, 0.1277, 0.5704, 0.222, 0.6145, 0.2787, 0.6148, 0.375, 0.5739, 0.375, 0.6758, 0.278, 0.6348, 0.2228, 0.6345, 0.1258, 0.6769, 0.125, 0.6982, 0.3994, 0.8861, 0.3987, 0.8491, 0.625, 0.8491, 0.625, 0.9009, 0.4, 0.9009, 0.625, 0.6509, 0.625, 0.5991, 0.625, 0.5991, 0.625, 0.6509, 0.375, 0.09909, 0.625, 0.09909, 0.625, 0.1509, 0.375, 0.1509, 0.625, 0.3491, 0.625, 0.4009, 0.5774, 0.316, 0.6075, 0.3266, 0.625, 0.3399, 0.625, 0.5, 0.555, 0.5, 0.555, 0.25, 0.625, 0.25, 0.625, 0.2694, 0.62, 0.273, 0.4028, 0.3491, 0.417, 0.04431, 0.4, 0.0, 0.625, 0.0, 0.625, 0.09909, 0.375, 0.09909, 0.375, 0.08974, 0.4184, 0.08401, 0.4184, 0.1811, 0.375, 0.1696, 0.375, 0.1509, 0.625, 0.1509, 0.625, 0.3491, 0.4028, 0.3491, 0.4157, 0.2754, 0.417, 0.2605, 0.41, 0.5991, 0.5829, 0.5991, 0.5829, 0.6509, 0.41, 0.6509, 0.1343, 0.6603, 0.125, 0.6509, 0.125, 0.5991, 0.1343, 0.5897, 0.375, 0.5739, 0.375, 0.5739, 0.375, 0.5518, 0.625, 0.5518, 0.625, 0.6982, 0.375, 0.6982, 0.375, 0.6979, 0.375, 0.6979, 0.375, 0.6758, 0.375, 0.6758, 0.6253, 0.6512, 0.625, 0.6509, 0.6253, 0.5988, 0.5829, 0.6509, 0.625, 0.7223, 0.625, 0.8491, 0.3987, 0.8491, 0.3994, 0.837, 0.4118, 0.7513, 0.41, 0.6509, 0.625, 0.9009, 0.625, 0.9009, 0.625, 0.8491, 0.625, 0.8491, 0.4093, 0.4453, 0.4022, 0.4009, 0.625, 0.4009, 0.625, 0.5277, 0.5829, 0.5991, 0.41, 0.5991, 0.4104, 0.5749, 0.4118, 0.4987, 0.625, 0.3491, 0.625, 0.3491, 0.625, 0.1509, 0.625, 0.1509, 0.625, 0.09909, 0.625, 0.09909, 0.625, 0.0, 0.625, 0.0, 0.625, 0.5277, 0.625, 0.4009, 0.625, 0.4009, 0.625, 0.5991, 0.625, 0.5991, 0.625, 0.1509, 0.625, 0.1509, 0.625, 0.09909, 0.625, 0.09909, 0.625, 0.5991, 0.625, 0.6509, 0.625, 0.6509, 0.625, 0.5991, 0.625, 0.7223, 0.5829, 0.6509, 0.5829, 0.6509, 0.625, 0.7223, 0.625, 0.6509, 0.625, 0.7223, 0.625, 0.7223, 0.625, 0.6509, 0.625, 0.8491, 0.625, 0.8491, 0.625, 0.7223, 0.625, 0.6509, 0.625, 0.6509, 0.625, 0.6515, 0.625, 0.6515, 0.5829, 0.6509, 0.6671, 0.6527, 0.625, 0.7223, 0.625, 0.5991, 0.625, 0.6007, 0.625, 0.5277, 0.5829, 0.6509, 0.5829, 0.5991, 0.625, 0.5991, 0.625, 0.6509, 0.5829, 0.5991, 0.625, 0.5277, 0.625, 0.5277, 0.5829, 0.5991, 0.625, 0.5277, 0.625, 0.5991, 0.625, 0.5991, 0.625, 0.5277, 0.5829, 0.6509, 0.5829, 0.5991, 0.5829, 0.5991, 0.5829, 0.6509, 0.4, 0.9009, 0.3994, 0.8861, 0.3987, 0.8491, 0.625, 0.8491, 0.625, 0.9009, 0.625, 0.6509, 0.625, 0.5991, 0.625, 0.5991, 0.625, 0.6509, 0.625, 0.4009, 0.625, 0.4009, 0.625, 0.3491, 0.625, 0.3491, 0.375, 0.09909, 0.625, 0.09909, 0.625, 0.1509, 0.375, 0.1509, 0.625, 0.3491, 0.625, 0.4009, 0.4022, 0.4009, 0.4028, 0.3491, 0.417, 0.04431, 0.4, 0.0, 0.625, 0.0, 0.625, 0.09909, 0.375, 0.09909, 0.375, 0.08974, 0.4184, 0.08401, 0.4184, 0.1811, 0.375, 0.1696, 0.375, 0.1509, 0.625, 0.1509, 0.625, 0.3491, 0.4028, 0.3491, 0.4157, 0.2754, 0.417, 0.2605, 0.41, 0.5991, 0.5829, 0.5991, 0.5829, 0.6509, 0.41, 0.6509, 0.1343, 0.6603, 0.125, 0.6509, 0.125, 0.5991, 0.1343, 0.5897, 0.6253, 0.6512, 0.625, 0.6509, 0.625, 0.5991, 0.6253, 0.5988, 0.41, 0.6509, 0.5829, 0.6509, 0.625, 0.7223, 0.625, 0.8491, 0.3987, 0.8491, 0.3994, 0.837, 0.4118, 0.7513, 0.625, 0.9009, 0.625, 0.8491, 0.625, 0.8491, 0.625, 0.9009, 0.4093, 0.4453, 0.4022, 0.4009, 0.625, 0.4009, 0.625, 0.5277, 0.5829, 0.5991, 0.41, 0.5991, 0.4104, 0.5749, 0.4118, 0.4987, 0.625, 0.3491, 0.625, 0.1509, 0.625, 0.1509, 0.625, 0.3491, 0.625, 0.09909, 0.625, 0.0, 0.625, 0.0, 0.625, 0.09909, 0.625, 0.5985, 0.625, 0.5985, 0.625, 0.5991, 0.625, 0.5991, 0.625, 0.5277, 0.625, 0.4009, 0.625, 0.4009, 0.625, 0.1509, 0.625, 0.1509, 0.625, 0.09909, 0.625, 0.1019, 0.625, 0.5991, 0.625, 0.6509, 0.625, 0.6509, 0.625, 0.5991, 0.625, 0.7223, 0.5829, 0.6509, 0.5829, 0.6509, 0.625, 0.7223, 0.625, 0.6509, 0.625, 0.7223, 0.625, 0.7223, 0.625, 0.6509, 0.625, 0.708, 0.625, 0.8491, 0.625, 0.8491, 0.625, 0.7223, 0.625, 0.6509, 0.625, 0.6509, 0.625, 0.6515, 0.625, 0.6515, 0.625, 0.708, 0.5829, 0.6509, 0.6671, 0.6527, 0.625, 0.7223, 0.625, 0.5991, 0.625, 0.6007, 0.625, 0.5277, 0.5829, 0.6509, 0.5829, 0.5991, 0.625, 0.5991, 0.625, 0.6509, 0.5829, 0.5991, 0.625, 0.5277, 0.625, 0.5277, 0.5829, 0.5991, 0.625, 0.5277, 0.625, 0.5991, 0.625, 0.5991, 0.625, 0.5277, 0.5829, 0.6509, 0.5829, 0.5991, 0.5829, 0.5991, 0.5829, 0.6509, 0.375, 0.2949, 0.375, 0.1982, 0.625, 0.1982, 0.625, 0.3018, 0.625, 0.5518, 0.625, 0.4482, 0.625, 0.4482, 0.625, 0.5518, 0.625, 0.1982, 0.625, 0.05178, 0.625, 0.05178, 0.625, 0.1982, 0.625, 0.3018, 0.625, 0.1982, 0.625, 0.1982, 0.625, 0.3018, 0.0, 0.0, 0.0, 0.0, 0.0, 0.0, 0.625, 0.6982, 0.625, 0.5518, 0.625, 0.5518, 0.625, 0.6982, 0.625, 0.9482, 0.625, 0.8018, 0.625, 0.8018, 0.625, 0.9482, 0.625, 0.05178, 0.625, 0.0, 0.625, 0.0, 0.625, 0.05178, 0.625, 0.05178, 0.625, 0.0, 0.625, 0.0, 0.625, 0.05178, 0.875, 0.57, 0.875, 0.5975, 0.8556, 0.57, 0.875, 0.6525, 0.875, 0.68, 0.8556, 0.68, 0.7609, 0.6441, 0.7851, 0.68, 0.625, 0.68, 0.625, 0.57, 0.7851, 0.57, 0.7667, 0.597, 0.7609, 0.6059, 0.625, 0.57, 0.625, 0.68, 0.555, 0.75, 0.375, 0.75, 0.375, 0.5, 0.555, 0.5, 0.391, 0.1595, 0.625, 0.1525, 0.625, 0.18, 0.555, 0.25, 0.375, 0.25, 0.375, 0.0, 0.555, 0.0, 0.625, 0.07003, 0.625, 0.09747, 0.391, 0.0905, 0.125, 0.5, 0.375, 0.5, 0.375, 0.75, 0.125, 0.75, 0.375, 0.25, 0.555, 0.25, 0.555, 0.5, 0.375, 0.5, 0.625, 0.2694, 0.62, 0.273, 0.5753, 0.2912, 0.5774, 0.316, 0.6075, 0.3266, 0.625, 0.3399, 0.625, 0.5, 0.555, 0.5, 0.555, 0.25, 0.625, 0.25, 0.5667, 0.9586, 0.625, 0.9806, 0.625, 1.0, 0.555, 1.0, 0.555, 0.75, 0.625, 0.75, 0.625, 0.9101, 0.5706, 0.9308, 0.5665, 0.9338, 0.5657, 0.9514, 0.375, 0.75, 0.555, 0.75, 0.555, 1.0, 0.375, 1.0, 0.875, 0.57, 0.875, 0.5975, 0.8556, 0.57, 0.875, 0.6525, 0.875, 0.68, 0.8556, 0.68, 0.7609, 0.6441, 0.7851, 0.68, 0.625, 0.68, 0.625, 0.57, 0.7851, 0.57, 0.7667, 0.597, 0.7609, 0.6059, 0.555, 0.5, 0.625, 0.57, 0.625, 0.68, 0.555, 0.75, 0.375, 0.75, 0.375, 0.5, 0.391, 0.1595, 0.625, 0.1525, 0.625, 0.18, 0.555, 0.25, 0.375, 0.25, 0.375, 0.0, 0.555, 0.0, 0.625, 0.07003, 0.625, 0.09747, 0.391, 0.0905, 0.125, 0.5, 0.375, 0.5, 0.375, 0.75, 0.125, 0.75, 0.375, 0.25, 0.555, 0.25, 0.555, 0.5, 0.375, 0.5, 0.5667, 0.9586, 0.625, 0.9806, 0.625, 1.0, 0.555, 1.0, 0.555, 0.75, 0.625, 0.75, 0.625, 0.9101, 0.5706, 0.9308, 0.5665, 0.9338, 0.5657, 0.9514, 0.375, 0.75, 0.555, 0.75, 0.555, 1.0, 0.375, 1.0, 0.625, 0.1982, 0.625, 0.05178, 0.625, 0.05178, 0.625, 0.1982, 0.0, 0.0, 0.0, 0.0, 0.0, 0.0, 0.0, 0.0, 0.0, 0.0, 0.0, 0.0, 0.0, 0.0, 0.0, 0.0, 0.0, 0.0, 0.0, 0.0, 0.0, 0.0, 0.0, 0.0, 0.625, 0.4482, 0.625, 0.3018, 0.625, 0.3018, 0.625, 0.4482, 0.0, 0.0, 0.0, 0.0, 0.0, 0.0, 0.625, 0.8018, 0.625, 0.6982, 0.625, 0.6982, 0.625, 0.8018, 0.625, 0.4482, 0.625, 0.3018, 0.625, 0.3018, 0.625, 0.4482, 0.625, 0.5518, 0.625, 0.4482, 0.625, 0.4482, 0.625, 0.5518, 0.625, 0.6982, 0.625, 0.5518, 0.625, 0.5518, 0.625, 0.6982, 0.625, 0.3018, 0.625, 0.1982, 0.625, 0.1982, 0.625, 0.3018, 0.625, 0.9482, 0.625, 0.8018, 0.625, 0.8018, 0.625, 0.9482, 0.625, 0.1982, 0.625, 0.05178, 0.625, 0.05178, 0.625, 0.1982, 0.625, 0.8018, 0.625, 0.6982, 0.625, 0.6982, 0.625, 0.8018, 0.625, 0.4482, 0.625, 0.3018, 0.625, 0.3018, 0.625, 0.4482, 0.625, 0.05178, 0.625, 0.0, 0.625, 0.0, 0.625, 0.05178, 0.625, 0.9482, 0.625, 0.8018, 0.625, 0.8018, 0.625, 0.9482, 0.625, 0.5518, 0.625, 0.4482, 0.625, 0.4482, 0.625, 0.5518, 0.625, 0.6982, 0.625, 0.5518, 0.625, 0.5518, 0.625, 0.6982, 0.625, 0.3018, 0.625, 0.1982, 0.625, 0.1982, 0.625, 0.3018, 0.625, 0.6982, 0.625, 0.5518, 0.625, 0.5518, 0.625, 0.6982, 0.625, 0.3018, 0.625, 0.1982, 0.625, 0.1982, 0.625, 0.3018, 0.625, 0.05178, 0.625, 0.0, 0.625, 0.0, 0.625, 0.05178, 0.625, 0.1982, 0.625, 0.05178, 0.625, 0.05178, 0.625, 0.1982, 0.625, 0.8018, 0.625, 0.6982, 0.625, 0.6982, 0.625, 0.8018, 0.625, 0.4482, 0.625, 0.3018, 0.625, 0.3018, 0.625, 0.4482, 0.625, 0.9482, 0.625, 0.8018, 0.625, 0.8018, 0.625, 0.9482, 0.625, 0.5518, 0.625, 0.4482, 0.625, 0.4482, 0.625, 0.5518, 0.625, 0.4482, 0.625, 0.3018, 0.625, 0.3018, 0.625, 0.4482, 0.625, 0.9482, 0.625, 0.8018, 0.625, 0.8018, 0.625, 0.9482, 0.625, 0.5518, 0.625, 0.4482, 0.625, 0.4482, 0.625, 0.5518, 0.625, 0.6982, 0.625, 0.5518, 0.625, 0.5518, 0.625, 0.6982, 0.625, 0.3018, 0.625, 0.1982, 0.625, 0.1982, 0.625, 0.3018, 0.625, 0.05178, 0.625, 0.0, 0.625, 0.0, 0.625, 0.05178, 0.625, 0.1982, 0.625, 0.05178, 0.625, 0.05178, 0.625, 0.1982, 0.625, 0.8018, 0.625, 0.6982, 0.625, 0.6982, 0.625, 0.8018, 0.625, 0.1982, 0.625, 0.05178, 0.625, 0.05178, 0.625, 0.1982, 0.625, 0.8018, 0.625, 0.6982, 0.625, 0.6982, 0.625, 0.8018, 0.625, 0.4482, 0.625, 0.3018, 0.625, 0.3018, 0.625, 0.4482, 0.625, 0.9482, 0.625, 0.8018, 0.625, 0.8018, 0.625, 0.9482, 0.625, 0.5518, 0.625, 0.4482, 0.625, 0.4482, 0.625, 0.5518, 0.625, 0.6982, 0.625, 0.5518, 0.625, 0.5518, 0.625, 0.6982, 0.625, 0.3018, 0.625, 0.1982, 0.625, 0.1982, 0.625, 0.3018, 0.625, 0.05178, 0.625, 0.0, 0.625, 0.0, 0.625, 0.05178, 0.625, 0.6982, 0.625, 0.5518, 0.625, 0.5518, 0.625, 0.6982, 0.625, 0.3018, 0.625, 0.1982, 0.625, 0.1982, 0.625, 0.3018, 0.625, 0.05178, 0.625, 0.0, 0.625, 0.0, 0.625, 0.05178, 0.625, 0.1982, 0.625, 0.05178, 0.625, 0.05178, 0.625, 0.1982, 0.625, 0.8018, 0.625, 0.6982, 0.625, 0.6982, 0.625, 0.8018, 0.625, 0.4482, 0.625, 0.3018, 0.625, 0.3018, 0.625, 0.4482, 0.625, 0.9482, 0.625, 0.8018, 0.625, 0.8018, 0.625, 0.9482, 0.625, 0.5518, 0.625, 0.4482, 0.625, 0.4482, 0.625, 0.5518, 0.0, 0.0, 0.0, 0.0, 0.0, 0.0, 0.0, 0.0, 0.0, 0.0, 0.0, 0.0, 0.0, 0.0, 0.0, 0.0, 0.0, 0.0, 0.0, 0.0, 0.0, 0.0, 0.0, 0.0, 0.0, 0.0, 0.0, 0.0, 0.0, 0.0, 0.0, 0.0, 0.0, 0.0, 0.0, 0.0])
me_cube_006.materials.append(mat_steel)
me_cube_006.materials.append(mat_tunic)
me_cube_006.materials.append(mat_thumb)
me_cube_006.use_mirror_y = True
me_cube_006.update()
me_cube_007 = bpy.data.meshes.new('Cube.007')
me_cube_007.from_pydata([(-0.6509, 5.662, 15.45), (-0.8612, 5.666, 15.66), (-0.8612, 5.666, 16.11), (-0.6509, 5.662, 16.33), (0.02817, 5.65, 15.66), (-0.1822, 5.654, 15.45), (-0.1822, 5.654, 16.33), (0.02817, 5.65, 16.11), (-0.6141, 7.771, 15.69), (-0.8244, 7.775, 15.91), (-0.8244, 7.775, 16.11), (-0.6141, 7.771, 16.33), (0.06498, 7.759, 15.91), (-0.1454, 7.763, 15.69), (-0.1454, 7.763, 16.33), (0.06499, 7.759, 16.11), (-0.6045, 8.322, 15.78), (-0.1357, 8.314, 15.78), (0.0685, 8.662, 16.03), (-0.1506, 8.666, 16.33), (-0.7964, 8.677, 16.03), (-0.5774, 8.673, 16.33), (-0.4804, 5.247, 15.78), (-0.5313, 5.248, 15.83), (-0.5313, 5.248, 15.94), (-0.4804, 5.247, 15.99), (-0.3161, 5.244, 15.83), (-0.367, 5.245, 15.78), (-0.367, 5.245, 15.99), (-0.3161, 5.244, 15.94)], [], [(8, 9, 1, 0), (21, 19, 14, 11), (15, 12, 4, 7), (13, 8, 0, 5), (10, 11, 3, 2), (12, 13, 5, 4), (11, 14, 6, 3), (9, 10, 2, 1), (14, 15, 7, 6), (21, 17, 19), (20, 10, 9), (19, 18, 15, 14), (16, 20, 9, 8), (18, 12, 15), (17, 16, 8, 13), (20, 21, 11, 10), (18, 17, 13, 12), (21, 20, 16), (16, 17, 21), (17, 18, 19), (4, 5, 27, 26), (6, 7, 29, 28), (3, 6, 28, 25), (0, 1, 23, 22), (5, 0, 22, 27), (7, 4, 26, 29), (2, 3, 25, 24), (1, 2, 24, 23), (23, 27, 22), (23, 26, 27), (24, 26, 23), (24, 29, 26), (25, 29, 24), (25, 28, 29)])
_uv = me_cube_007.uv_layers.new(name='UVMap')
_uv.uv.foreach_set('vector', [0.625, 0.8364, 0.625, 0.8018, 0.625, 0.8018, 0.625, 0.8364, 0.7114, 0.75, 0.7886, 0.75, 0.7886, 0.75, 0.7114, 0.75, 0.625, 0.0, 0.625, 0.0, 0.625, 0.0, 0.625, 0.0, 0.625, 0.9136, 0.625, 0.8364, 0.625, 0.8364, 0.625, 0.9136, 0.6768, 0.75, 0.7114, 0.75, 0.7114, 0.75, 0.6768, 0.75, 0.625, 0.9482, 0.625, 0.9136, 0.625, 0.9136, 0.625, 0.9482, 0.7114, 0.75, 0.7886, 0.75, 0.7886, 0.75, 0.7114, 0.75, 0.625, 0.8018, 0.625, 0.8018, 0.625, 0.8018, 0.625, 0.8018, 0.7886, 0.75, 0.8232, 0.75, 0.8232, 0.75, 0.7886, 0.75, 0.625, 0.8364, 0.625, 0.9136, 0.625, 0.9136, 0.625, 0.8018, 0.625, 0.8018, 0.625, 0.8018, 0.7886, 0.75, 0.8232, 0.75, 0.8232, 0.75, 0.7886, 0.75, 0.625, 0.8364, 0.625, 0.8018, 0.625, 0.8018, 0.625, 0.8364, 0.625, 0.0, 0.625, 0.0, 0.625, 0.0, 0.625, 0.9136, 0.625, 0.8364, 0.625, 0.8364, 0.625, 0.9136, 0.6768, 0.75, 0.7114, 0.75, 0.7114, 0.75, 0.6768, 0.75, 0.625, 0.9482, 0.625, 0.9136, 0.625, 0.9136, 0.625, 0.9482, 0.625, 0.8364, 0.625, 0.8018, 0.625, 0.8364, 0.625, 0.8364, 0.625, 0.9136, 0.625, 0.8364, 0.625, 0.9136, 0.625, 0.9482, 0.625, 0.9136, 0.625, 0.9482, 0.625, 0.9136, 0.625, 0.9136, 0.625, 0.9482, 0.7886, 0.75, 0.8232, 0.75, 0.8232, 0.75, 0.7886, 0.75, 0.7114, 0.75, 0.7886, 0.75, 0.7886, 0.75, 0.7114, 0.75, 0.625, 0.8364, 0.625, 0.8018, 0.625, 0.8018, 0.625, 0.8364, 0.625, 0.9136, 0.625, 0.8364, 0.625, 0.8364, 0.625, 0.9136, 0.625, 0.0, 0.625, 0.0, 0.625, 0.0, 0.625, 0.0, 0.6768, 0.75, 0.7114, 0.75, 0.7114, 0.75, 0.6768, 0.75, 0.625, 0.8018, 0.625, 0.8018, 0.625, 0.8018, 0.625, 0.8018, 0.0, 0.0, 0.0, 0.0, 0.0, 0.0, 0.0, 0.0, 0.0, 0.0, 0.0, 0.0, 0.0, 0.0, 0.0, 0.0, 0.0, 0.0, 0.0, 0.0, 0.0, 0.0, 0.0, 0.0, 0.0, 0.0, 0.0, 0.0, 0.0, 0.0, 0.0, 0.0, 0.0, 0.0, 0.0, 0.0])
me_cube_007.materials.append(mat_tunic)
me_cube_007.use_mirror_y = True
me_cube_007.update()
me_cube_009 = bpy.data.meshes.new('Cube.009')
me_cube_009.from_pydata([(-1.064, 2.714, 15.52), (-0.8675, 2.71, 14.91), (-0.8675, 2.71, 16.62), (-1.064, 2.714, 16.26), (-0.06873, 2.696, 15.0), (0.2897, 2.69, 15.52), (0.2897, 2.69, 16.26), (-0.06873, 2.696, 16.62), (-0.7738, 4.096, 15.29), (-1.07, 4.101, 15.58), (-1.07, 4.101, 16.19), (-0.7738, 4.096, 16.49), (0.1821, 4.08, 15.58), (-0.114, 4.085, 15.29), (-0.114, 4.085, 16.49), (0.1821, 4.08, 16.19), (-0.6541, 5.476, 15.45), (-0.8645, 5.48, 15.66), (-0.8645, 5.48, 16.11), (-0.6541, 5.476, 16.33), (0.02493, 5.465, 15.66), (-0.1854, 5.468, 15.45), (-0.1854, 5.468, 16.33), (0.02493, 5.465, 16.11), (-0.992, 2.247, 14.94), (-0.8305, 2.211, 14.96), (-0.4846, 1.759, 16.71), (-0.08779, 1.604, 16.73), (-1.249, 1.993, 15.52), (-1.361, 1.555, 16.26), (-0.8866, 1.617, 16.73), (0.2721, 1.681, 16.26), (0.2774, 1.987, 15.52), (0.1215, 2.16, 15.34), (-0.4979, 6.013, 15.72), (-0.5764, 6.014, 15.8), (-0.5764, 6.014, 15.97), (-0.4979, 6.013, 16.05), (-0.2443, 6.009, 15.8), (-0.3228, 6.01, 15.72), (-0.3228, 6.01, 16.05), (-0.2443, 6.009, 15.97), (-1.03, 1.538, 15.24), (-0.7522, 1.51, 15.25), (-0.5159, 1.104, 16.46), (-0.2413, 1.092, 16.47), (-1.04, 1.36, 15.64), (-1.117, 1.058, 16.15), (-0.7908, 1.101, 16.47), (0.006204, 1.145, 16.15), (0.009877, 1.356, 15.64), (-0.09735, 1.475, 15.52), (-0.5649, 0.8103, 15.9)], [], [(24, 25, 1), (1, 0, 28), (1, 28, 24), (0, 3, 29, 28), (11, 14, 7, 2), (26, 30, 2, 7, 27), (9, 10, 3, 0), (6, 5, 32, 31), (19, 22, 14, 11), (13, 8, 1, 4), (15, 12, 5, 6), (33, 32, 5, 4), (1, 8, 9, 0), (13, 4, 5, 12), (15, 6, 7, 14), (3, 10, 11, 2), (4, 1, 25), (17, 18, 10, 9), (20, 21, 13, 12), (23, 20, 12, 15), (16, 17, 9, 8), (21, 16, 8, 13), (18, 19, 11, 10), (22, 23, 15, 14), (27, 7, 6, 31), (29, 3, 2, 30), (16, 21, 39, 34), (17, 16, 34, 35), (20, 23, 41, 38), (19, 18, 36, 37), (18, 17, 35, 36), (23, 22, 40, 41), (21, 20, 38, 39), (22, 19, 37, 40), (35, 34, 39), (35, 39, 38), (36, 35, 38), (36, 38, 41), (37, 36, 41), (37, 41, 40), (4, 25, 33), (32, 33, 51, 50), (24, 28, 46, 42), (28, 29, 47, 46), (29, 30, 48, 47), (30, 26, 44, 48), (25, 24, 42, 43), (27, 31, 49, 45), (31, 32, 50, 49), (26, 27, 45, 44), (33, 25, 43, 51), (49, 50, 52), (45, 49, 52), (48, 44, 52), (43, 42, 52), (47, 48, 52), (46, 47, 52), (44, 45, 52), (51, 43, 52), (50, 51, 52), (42, 46, 52)])
_uv = me_cube_009.uv_layers.new(name='UVMap')
_uv.uv.foreach_set('vector', [0.0, 0.0, 0.625, 0.8364, 0.625, 0.8364, 0.625, 0.8364, 0.625, 0.8018, 0.0, 0.0, 0.625, 0.8364, 0.0, 0.0, 0.0, 0.0, 0.625, 0.8018, 0.625, 0.8018, 0.625, 0.8018, 0.625, 0.8018, 0.7114, 0.75, 0.7886, 0.75, 0.7886, 0.75, 0.7114, 0.75, 0.75, 0.75, 0.7114, 0.75, 0.7114, 0.75, 0.7886, 0.75, 0.7886, 0.75, 0.625, 0.8018, 0.625, 0.8018, 0.625, 0.8018, 0.625, 0.8018, 0.625, 0.0, 0.625, 0.0, 0.625, 0.0, 0.625, 0.0, 0.7114, 0.75, 0.7886, 0.75, 0.7886, 0.75, 0.7114, 0.75, 0.625, 0.9136, 0.625, 0.8364, 0.625, 0.8364, 0.625, 0.9136, 0.625, 0.0, 0.625, 0.0, 0.625, 0.0, 0.625, 0.0, 0.625, 0.9329, 0.625, 0.9482, 0.625, 0.9482, 0.625, 0.9156, 0.625, 0.8364, 0.625, 0.8364, 0.625, 0.8018, 0.625, 0.8018, 0.625, 0.9136, 0.625, 0.9136, 0.625, 0.9482, 0.625, 0.9482, 0.8232, 0.75, 0.8232, 0.75, 0.7886, 0.75, 0.7886, 0.75, 0.6768, 0.75, 0.6768, 0.75, 0.7114, 0.75, 0.7114, 0.75, 0.625, 0.9136, 0.625, 0.8364, 0.625, 0.8364, 0.625, 0.8018, 0.625, 0.8018, 0.625, 0.8018, 0.625, 0.8018, 0.625, 0.9482, 0.625, 0.9136, 0.625, 0.9136, 0.625, 0.9482, 0.625, 0.0, 0.625, 0.0, 0.625, 0.0, 0.625, 0.0, 0.625, 0.8364, 0.625, 0.8018, 0.625, 0.8018, 0.625, 0.8364, 0.625, 0.9136, 0.625, 0.8364, 0.625, 0.8364, 0.625, 0.9136, 0.6768, 0.75, 0.7114, 0.75, 0.7114, 0.75, 0.6768, 0.75, 0.7886, 0.75, 0.8232, 0.75, 0.8232, 0.75, 0.7886, 0.75, 0.7886, 0.75, 0.7886, 0.75, 0.8232, 0.75, 0.8107, 0.75, 0.6768, 0.75, 0.6768, 0.75, 0.7114, 0.75, 0.7114, 0.75, 0.625, 0.8364, 0.625, 0.9136, 0.625, 0.9136, 0.625, 0.8364, 0.625, 0.8018, 0.625, 0.8364, 0.625, 0.8364, 0.625, 0.8018, 0.625, 0.0, 0.625, 0.0, 0.625, 0.0, 0.625, 0.0, 0.7114, 0.75, 0.6768, 0.75, 0.6768, 0.75, 0.7114, 0.75, 0.625, 0.8018, 0.625, 0.8018, 0.625, 0.8018, 0.625, 0.8018, 0.8232, 0.75, 0.7886, 0.75, 0.7886, 0.75, 0.8232, 0.75, 0.625, 0.9136, 0.625, 0.9482, 0.625, 0.9482, 0.625, 0.9136, 0.7886, 0.75, 0.7114, 0.75, 0.7114, 0.75, 0.7886, 0.75, 0.0, 0.0, 0.0, 0.0, 0.0, 0.0, 0.0, 0.0, 0.0, 0.0, 0.0, 0.0, 0.0, 0.0, 0.0, 0.0, 0.0, 0.0, 0.0, 0.0, 0.0, 0.0, 0.0, 0.0, 0.0, 0.0, 0.0, 0.0, 0.0, 0.0, 0.0, 0.0, 0.0, 0.0, 0.0, 0.0, 0.0, 0.0, 0.0, 0.0, 0.0, 0.0, 0.625, 0.9482, 0.625, 0.9329, 0.625, 0.9329, 0.625, 0.9482, 0.0, 0.0, 0.0, 0.0, 0.0, 0.0, 0.0, 0.0, 0.625, 0.8018, 0.625, 0.8018, 0.625, 0.8018, 0.625, 0.8018, 0.6768, 0.75, 0.7114, 0.75, 0.7114, 0.75, 0.6768, 0.75, 0.7114, 0.75, 0.75, 0.75, 0.75, 0.75, 0.7114, 0.75, 0.625, 0.8364, 0.0, 0.0, 0.0, 0.0, 0.625, 0.8364, 0.7886, 0.75, 0.8107, 0.75, 0.8107, 0.75, 0.7886, 0.75, 0.625, 0.0, 0.625, 0.0, 0.625, 0.0, 0.625, 0.0, 0.75, 0.75, 0.7886, 0.75, 0.7886, 0.75, 0.75, 0.75, 0.0, 0.0, 0.0, 0.0, 0.0, 0.0, 0.0, 0.0, 0.625, 0.0, 0.625, 0.0, 0.625, 0.0, 0.7886, 0.75, 0.8107, 0.75, 0.7886, 0.75, 0.7114, 0.75, 0.75, 0.75, 0.7114, 0.75, 0.625, 0.8364, 0.0, 0.0, 0.625, 0.8364, 0.6768, 0.75, 0.7114, 0.75, 0.6768, 0.75, 0.625, 0.8018, 0.625, 0.8018, 0.625, 0.8018, 0.75, 0.75, 0.7886, 0.75, 0.75, 0.75, 0.0, 0.0, 0.0, 0.0, 0.0, 0.0, 0.625, 0.9482, 0.625, 0.9329, 0.625, 0.9482, 0.0, 0.0, 0.0, 0.0, 0.0, 0.0])
me_cube_009.materials.append(mat_tunic)
me_cube_009.use_mirror_y = True
me_cube_009.update()
me_cube_010 = bpy.data.meshes.new('Cube.010')
me_cube_010.from_pydata([(0.08118, 9.388, 16.03), (-0.1411, 9.208, 15.94), (-0.1379, 9.392, 16.33), (0.08118, 9.388, 16.11), (-0.1495, 8.728, 15.88), (0.06959, 8.724, 16.03), (-0.1495, 8.728, 16.33), (-0.5679, 9.215, 15.94), (-0.7838, 9.404, 16.03), (-0.7838, 9.404, 16.11), (-0.5647, 9.4, 16.33), (-0.7953, 8.74, 16.03), (-0.5763, 8.736, 15.88), (-0.5763, 8.736, 16.33), (-0.1375, 9.415, 15.87), (-0.1708, 9.6, 15.95), (-0.1708, 9.6, 16.03), (-0.1347, 9.577, 16.18), (-0.5245, 9.606, 15.95), (-0.5643, 9.422, 15.87), (-0.5615, 9.584, 16.18), (-0.5245, 9.606, 16.03)], [], [(21, 20, 10, 9), (8, 9, 11), (10, 2, 6, 13), (5, 3, 0), (12, 11, 13, 6, 5, 4), (5, 0, 1, 4), (3, 5, 6, 2), (8, 11, 12, 7), (11, 9, 10, 13), (1, 7, 12, 4), (17, 20, 21, 18, 19, 14, 15, 16), (20, 17, 2, 10), (19, 18, 8, 7), (14, 19, 7, 1), (17, 16, 3, 2), (15, 14, 1, 0), (18, 21, 9, 8), (16, 15, 0, 3)])
_uv = me_cube_010.uv_layers.new(name='UVMap')
_uv.uv.foreach_set('vector', [0.5198, 0.75, 0.6883, 0.75, 0.6883, 0.75, 0.5198, 0.75, 0.4802, 0.75, 0.5198, 0.75, 0.5198, 0.5, 0.6883, 0.75, 0.8117, 0.75, 0.8117, 0.5, 0.6883, 0.5, 0.4802, 0.25, 0.5198, 0.0, 0.4802, 0.0, 0.375, 0.4367, 0.4802, 0.5, 0.625, 0.4367, 0.625, 0.3133, 0.5198, 0.25, 0.375, 0.3133, 0.125, 0.5, 0.125, 0.75, 0.1883, 0.75, 0.1883, 0.5, 0.5198, 0.0, 0.5198, 0.25, 0.625, 0.25, 0.625, 0.0, 0.4802, 0.75, 0.4802, 0.5, 0.3117, 0.5, 0.3117, 0.75, 0.5198, 0.5, 0.5198, 0.75, 0.6883, 0.75, 0.6883, 0.5, 0.1883, 0.75, 0.3117, 0.75, 0.3117, 0.5, 0.1883, 0.5, 0.625, 0.9367, 0.625, 0.8133, 0.5198, 0.75, 0.4802, 0.75, 0.375, 0.8133, 0.375, 0.9367, 0.4802, 1.0, 0.5198, 1.0, 0.6883, 0.75, 0.8117, 0.75, 0.8117, 0.75, 0.6883, 0.75, 0.3117, 0.75, 0.4802, 0.75, 0.4802, 0.75, 0.3117, 0.75, 0.1883, 0.75, 0.3117, 0.75, 0.3117, 0.75, 0.1883, 0.75, 0.625, 0.0, 0.5198, 0.0, 0.5198, 0.0, 0.625, 0.0, 0.125, 0.75, 0.1883, 0.75, 0.1883, 0.75, 0.125, 0.75, 0.4802, 0.75, 0.5198, 0.75, 0.5198, 0.75, 0.4802, 0.75, 0.5198, 0.0, 0.4802, 0.0, 0.4802, 0.0, 0.5198, 0.0])
me_cube_010.materials.append(mat_tunic)
me_cube_010.use_mirror_y = True
me_cube_010.update()
arm_armature = bpy.data.armatures.new('Armature')  # bones are not reproduced

# ---- objects
ob_west = bpy.data.objects.new('West', me_cube_008)
ob_radio = bpy.data.objects.new('Radio', me_cube_001)
ob_star = bpy.data.objects.new('Star', me_plane_002)
ob_armature = bpy.data.objects.new('Armature', arm_armature)
ob_guy_001 = bpy.data.objects.new('Guy.001', me_cube_002)
ob_guy_002 = bpy.data.objects.new('Guy.002', me_cube_003)
ob_guy_003 = bpy.data.objects.new('Guy.003', me_cube_004)
ob_guy_004 = bpy.data.objects.new('Guy.004', me_cube_006)
ob_guy_005 = bpy.data.objects.new('Guy.005', me_cube_007)
ob_guy_006 = bpy.data.objects.new('Guy.006', me_cube_009)
ob_guy_007 = bpy.data.objects.new('Guy.007', me_cube_010)

# ---- transforms, parenting, visibility, modifiers, constraints
ob_west.location = (0.0, 0.0, 0.0)
ob_west.use_mesh_mirror_y = True
ob_radio.location = (0.0, 0.0, 0.0)
ob_star.location = (0.0, 0.0, 0.0)
ob_armature.location = (0.0, 0.0, 0.0)
ob_guy_001.parent = ob_armature
ob_guy_001.location = (-0.4192, -6.329, 15.93)
ob_guy_001.scale = (1.0, 2.162, 1.0)
ob_guy_001.use_mesh_mirror_y = True
_vg = ob_guy_001.vertex_groups.new(name='RightFoot')
_vg = ob_guy_001.vertex_groups.new(name='Hips')
_vg = ob_guy_001.vertex_groups.new(name='Spine')
_vg = ob_guy_001.vertex_groups.new(name='Chest')
_vg = ob_guy_001.vertex_groups.new(name='LeftShoulder')
_vg = ob_guy_001.vertex_groups.new(name='LeftUpperArm')
_vg = ob_guy_001.vertex_groups.new(name='LeftLowerArm')
_vg = ob_guy_001.vertex_groups.new(name='LeftHand')
_vg = ob_guy_001.vertex_groups.new(name='RightShoulder')
_vg = ob_guy_001.vertex_groups.new(name='RightUpperArm')
for _i, _w in zip([0, 1, 2, 3, 4, 5, 6, 7, 22, 23, 24, 25, 26, 27, 28, 29], [0.03629, 0.05192, 0.06521, 0.06813, 0.03265, 0.01571, 0.06376, 0.05621, 0.9179, 0.8825, 0.8512, 0.8437, 0.9445, 0.9724, 0.8655, 0.8859]): _vg.add([_i], _w, 'REPLACE')
_vg = ob_guy_001.vertex_groups.new(name='RightLowerArm')
for _i, _w in zip([0, 1, 2, 3, 4, 5, 6, 7, 8, 9, 10, 11, 12, 13, 14, 15, 16, 17, 18, 19, 20, 21, 22, 23, 24, 25, 26, 27, 28, 29], [0.9569, 0.9481, 0.9348, 0.9319, 0.9587, 0.9671, 0.9362, 0.9438, 0.9993, 0.9986, 0.9984, 0.9982, 0.9991, 0.9997, 0.9985, 0.9988, 0.9998, 0.9999, 0.9998, 0.9998, 0.9998, 0.9997, 0.08211, 0.1175, 0.1488, 0.1563, 0.05554, 0.00528, 0.1345, 0.1141]): _vg.add([_i], _w, 'REPLACE')
_vg = ob_guy_001.vertex_groups.new(name='RightHand')
_vg = ob_guy_001.vertex_groups.new(name='Head')
_vg = ob_guy_001.vertex_groups.new(name='LeftUpperLeg')
_vg = ob_guy_001.vertex_groups.new(name='LeftLowerLeg')
_vg = ob_guy_001.vertex_groups.new(name='LeftFoot')
_vg = ob_guy_001.vertex_groups.new(name='RightUpperLeg')
_vg = ob_guy_001.vertex_groups.new(name='RightLowerLeg')
_m = ob_guy_001.modifiers.new('Armature', 'ARMATURE')
_m = ob_guy_001.modifiers.new('Armature.001', 'ARMATURE')
_m.object = ob_armature
ob_guy_002.parent = ob_armature
ob_guy_002.location = (-0.414, -3.596, 15.86)
ob_guy_002.scale = (1.0, 2.162, 1.0)
ob_guy_002.use_mesh_mirror_y = True
_vg = ob_guy_002.vertex_groups.new(name='RightFoot')
_vg = ob_guy_002.vertex_groups.new(name='Hips')
_vg = ob_guy_002.vertex_groups.new(name='Spine')
_vg = ob_guy_002.vertex_groups.new(name='Chest')
_vg = ob_guy_002.vertex_groups.new(name='LeftShoulder')
_vg = ob_guy_002.vertex_groups.new(name='LeftUpperArm')
_vg = ob_guy_002.vertex_groups.new(name='LeftLowerArm')
_vg = ob_guy_002.vertex_groups.new(name='LeftHand')
_vg = ob_guy_002.vertex_groups.new(name='RightShoulder')
for _i, _w in zip([0, 1, 2, 3, 4, 5, 6, 7, 24, 25, 26, 27, 28, 29, 30, 31, 32, 33, 42, 43, 44, 45, 46, 47, 48, 49, 50, 51, 52], [0.1036, 0.1306, 0.1184, 0.102, 0.1355, 0.1377, 0.1242, 0.1195, 0.4753, 0.3928, 0.7866, 0.8708, 0.7098, 0.8615, 0.831, 0.8673, 0.8351, 0.7565, 0.8341, 0.8715, 0.9469, 0.9531, 0.9127, 0.9476, 0.9377, 0.9689, 0.9823, 0.9751, 0.9771]): _vg.add([_i], _w, 'REPLACE')
_vg = ob_guy_002.vertex_groups.new(name='RightUpperArm')
for _i, _w in zip([0, 1, 2, 3, 4, 5, 6, 7, 8, 9, 10, 11, 12, 13, 14, 15, 16, 17, 18, 19, 20, 21, 22, 23, 24, 25, 26, 27, 28, 29, 30, 31, 32, 33, 34, 35, 36, 37, 38, 40, 41, 42, 43, 44, 45, 46, 47, 48, 49], [0.8962, 0.8692, 0.8812, 0.8977, 0.8643, 0.8621, 0.8756, 0.8802, 0.9908, 0.9906, 0.9874, 0.9862, 0.9912, 0.9926, 0.9868, 0.9885, 0.9507, 0.9397, 0.9233, 0.9203, 0.9544, 0.9615, 0.925, 0.9342, 0.5247, 0.6071, 0.2133, 0.1291, 0.2901, 0.1385, 0.1689, 0.1326, 0.1649, 0.2435, 0.05727, 0.09181, 0.136, 0.1452, 0.04749, 0.1349, 0.1091, 0.1659, 0.1285, 0.05311, 0.04373, 0.08725, 0.05239, 0.06232, 0.01226]): _vg.add([_i], _w, 'REPLACE')
_vg = ob_guy_002.vertex_groups.new(name='RightLowerArm')
for _i, _w in zip([16, 17, 18, 19, 20, 21, 22, 23, 34, 35, 36, 37, 38, 39, 40, 41], [0.04803, 0.05999, 0.07611, 0.0791, 0.04073, 0.02663, 0.07444, 0.06529, 0.9427, 0.9082, 0.8639, 0.8547, 0.9512, 0.9899, 0.865, 0.8909]): _vg.add([_i], _w, 'REPLACE')
_vg = ob_guy_002.vertex_groups.new(name='RightHand')
_vg = ob_guy_002.vertex_groups.new(name='Head')
_vg = ob_guy_002.vertex_groups.new(name='LeftUpperLeg')
_vg = ob_guy_002.vertex_groups.new(name='LeftLowerLeg')
_vg = ob_guy_002.vertex_groups.new(name='LeftFoot')
_vg = ob_guy_002.vertex_groups.new(name='RightUpperLeg')
_vg = ob_guy_002.vertex_groups.new(name='RightLowerLeg')
_m = ob_guy_002.modifiers.new('Armature', 'ARMATURE')
_m = ob_guy_002.modifiers.new('Armature.001', 'ARMATURE')
_m.object = ob_armature
ob_guy_003.parent = ob_armature
ob_guy_003.location = (-0.4192, -6.391, 15.93)
ob_guy_003.scale = (1.0, 2.162, 1.0)
ob_guy_003.use_mesh_mirror_y = True
_vg = ob_guy_003.vertex_groups.new(name='RightFoot')
_vg = ob_guy_003.vertex_groups.new(name='Hips')
_vg = ob_guy_003.vertex_groups.new(name='Spine')
_vg = ob_guy_003.vertex_groups.new(name='Chest')
_vg = ob_guy_003.vertex_groups.new(name='LeftShoulder')
_vg = ob_guy_003.vertex_groups.new(name='LeftUpperArm')
_vg = ob_guy_003.vertex_groups.new(name='LeftLowerArm')
_vg = ob_guy_003.vertex_groups.new(name='LeftHand')
_vg = ob_guy_003.vertex_groups.new(name='RightShoulder')
_vg = ob_guy_003.vertex_groups.new(name='RightUpperArm')
_vg = ob_guy_003.vertex_groups.new(name='RightLowerArm')
_vg = ob_guy_003.vertex_groups.new(name='RightHand')
_vg.add([0, 1, 2, 3, 4, 5, 6, 7, 8, 9, 10, 11, 12, 13, 14, 15, 16, 17, 18, 19, 20, 21], 1.0, 'REPLACE')
_vg = ob_guy_003.vertex_groups.new(name='Head')
_vg = ob_guy_003.vertex_groups.new(name='LeftUpperLeg')
_vg = ob_guy_003.vertex_groups.new(name='LeftLowerLeg')
_vg = ob_guy_003.vertex_groups.new(name='LeftFoot')
_vg = ob_guy_003.vertex_groups.new(name='RightUpperLeg')
_vg = ob_guy_003.vertex_groups.new(name='RightLowerLeg')
_m = ob_guy_003.modifiers.new('Armature', 'ARMATURE')
_m = ob_guy_003.modifiers.new('Armature.001', 'ARMATURE')
_m.object = ob_armature
ob_guy_004.parent = ob_armature
ob_guy_004.location = (-0.2924, 1.356, 13.57)
ob_guy_004.scale = (1.0, 2.162, 1.0)
ob_guy_004.use_mesh_mirror_y = True
_vg = ob_guy_004.vertex_groups.new(name='RightFoot')
for _i, _w in zip([60, 62, 63, 65, 70, 75, 78, 80, 83, 84, 86, 87, 89, 91, 164, 165, 166, 167, 168, 169, 170, 171, 172, 173, 174, 175, 176, 177, 178, 179, 180, 181, 182], [0.3989, 0.3673, 0.4203, 0.918, 0.9718, 0.2466, 0.2236, 0.1486, 0.1242, 0.3437, 0.9274, 0.8726, 0.9619, 0.9227, 0.2975, 0.2512, 0.2384, 0.09649, 0.1615, 0.3575, 0.1935, 0.2553, 0.3775, 0.1098, 0.1203, 0.2141, 0.2084, 0.4468, 0.2824, 0.2503, 0.1586, 0.05132, 0.08176]): _vg.add([_i], _w, 'REPLACE')
_vg = ob_guy_004.vertex_groups.new(name='Hips')
for _i, _w in zip([76, 88, 90, 95, 98, 101, 102, 104, 105, 106, 107, 109, 110, 112, 116, 119, 121, 123, 127, 142, 143, 144, 145, 147, 148, 149, 150, 151, 152, 153, 156, 157, 158, 159, 160, 161, 162, 163, 202, 203, 204, 205, 206, 207, 208, 209, 211, 216, 217], [0.1194, 0.5061, 0.4602, 0.2146, 0.1347, 0.4982, 0.109, 0.5326, 0.09077, 0.0842, 0.08996, 0.469, 0.1067, 0.5666, 0.1216, 0.08703, 0.5653, 0.5121, 0.07707, 0.07708, 0.07707, 0.2346, 0.02821, 0.09012, 0.09062, 0.08431, 0.0843, 0.09531, 0.0953, 0.1036, 0.1463, 0.1877, 0.158, 0.1549, 0.1896, 0.1867, 0.1899, 0.1802, 0.05026, 0.07233, 0.05501, 0.05156, 0.0682, 0.06773, 0.07557, 0.07356, 6.191e-05, 0.003614, 0.00321]): _vg.add([_i], _w, 'REPLACE')
_vg = ob_guy_004.vertex_groups.new(name='Spine')
for _i, _w in zip([76, 88, 90, 95, 98, 101, 102, 104, 105, 106, 107, 109, 110, 112, 116, 119, 121, 123, 127, 142, 143, 144, 147, 148, 149, 150, 151, 152, 153, 156, 157, 158, 159, 160, 161, 162, 163, 202, 203, 204, 205, 206, 207, 208, 209, 210, 211, 212, 213, 214, 215, 216, 217, 218, 219, 220, 221, 222, 223, 224, 225], [0.04407, 0.2053, 0.2319, 0.03741, 0.03882, 0.2118, 0.05026, 0.2023, 0.01804, 0.009945, 0.0176, 0.2339, 0.04715, 0.1813, 0.0377, 0.00816, 0.1811, 0.2227, 0.0003282, 0.0003228, 0.0003169, 0.01796, 0.01776, 0.01794, 0.009997, 0.00999, 0.02666, 0.02665, 0.02154, 0.6871, 0.6049, 0.6675, 0.6881, 0.6307, 0.6405, 0.6169, 0.6109, 0.6631, 0.624, 0.648, 0.6744, 0.6412, 0.646, 0.6222, 0.6078, 0.197, 0.2348, 0.2025, 0.2015, 0.2124, 0.2148, 0.2376, 0.2299, 0.03196, 0.04648, 0.01279, 0.03391, 0.05175, 0.0531, 0.05853, 0.05425]): _vg.add([_i], _w, 'REPLACE')
_vg = ob_guy_004.vertex_groups.new(name='Chest')
for _i, _w in zip([109, 156, 157, 158, 159, 160, 161, 162, 163, 202, 203, 204, 205, 206, 207, 208, 209, 210, 211, 212, 213, 214, 215, 216, 217, 218, 219, 220, 221, 222, 223, 224, 225, 226, 229, 230, 231, 232, 233], [0.004736, 0.06087, 0.06605, 0.06527, 0.05814, 0.06738, 0.06498, 0.07189, 0.0757, 0.1758, 0.1713, 0.1796, 0.1717, 0.1751, 0.1743, 0.1761, 0.1804, 0.5312, 0.4677, 0.5076, 0.5399, 0.5105, 0.5122, 0.4681, 0.4583, 0.1074, 0.1034, 0.07935, 0.1114, 0.1216, 0.1239, 0.1215, 0.1125, 0.01551, 0.0165, 0.0218, 0.02746, 0.02179, 0.01488]): _vg.add([_i], _w, 'REPLACE')
_vg = ob_guy_004.vertex_groups.new(name='LeftShoulder')
for _i, _w in zip([0, 1, 2, 3, 5, 6, 8, 9, 10, 12, 13, 14, 15, 18, 20, 21, 22, 23, 26, 29, 46, 47, 49, 51, 158, 162, 204, 205, 207, 208, 210, 212, 213, 214, 215, 216, 218, 220, 221, 222, 223, 224, 226, 228, 229, 230, 231, 232, 234, 236, 237, 238, 239, 240, 243, 244, 245], [0.3866, 0.1942, 0.3763, 0.0773, 0.04131, 0.179, 0.6274, 0.7444, 0.04289, 0.1912, 0.07926, 0.2296, 0.02256, 0.07772, 0.09448, 0.06462, 0.07558, 0.006705, 0.001063, 0.0007444, 0.5192, 0.4005, 0.2261, 0.09374, 0.005422, 0.01474, 0.08045, 0.05825, 0.06821, 0.0835, 0.01942, 0.2427, 0.185, 0.01074, 0.2055, 0.2385, 0.07243, 0.8492, 0.7104, 0.05885, 0.7412, 0.7859, 0.06603, 0.8776, 0.6717, 0.04969, 0.845, 0.9148, 0.08933, 0.7069, 0.4101, 0.06179, 0.7839, 0.8632, 0.3278, 0.05026, 0.6607]): _vg.add([_i], _w, 'REPLACE')
_vg = ob_guy_004.vertex_groups.new(name='LeftLowerArm')
_vg = ob_guy_004.vertex_groups.new(name='LeftHand')
_vg = ob_guy_004.vertex_groups.new(name='RightShoulder')
for _i, _w in zip([1, 3, 4, 5, 6, 7, 10, 11, 13, 15, 16, 17, 19, 21, 23, 24, 25, 27, 31, 48, 50, 52, 58, 157, 160, 163, 202, 203, 206, 209, 210, 211, 213, 214, 215, 217, 218, 219, 221, 222, 223, 225, 226, 227, 229, 230, 231, 233, 234, 235, 237, 238, 239, 241, 242, 243, 244, 245], [0.07693, 0.2189, 0.3242, 0.2073, 0.04282, 0.3676, 0.4618, 0.7246, 0.02649, 0.0804, 0.1651, 0.08729, 0.2207, 0.008269, 0.06682, 0.08514, 0.003561, 0.07279, 0.01512, 0.3765, 0.2078, 0.08654, 0.5444, 0.0119, 0.004254, 0.023, 0.06621, 0.08377, 0.07098, 0.09212, 0.1999, 0.241, 0.02388, 0.2096, 0.01198, 0.2546, 0.7207, 0.8114, 0.07512, 0.746, 0.05981, 0.7972, 0.6831, 0.9224, 0.06505, 0.8535, 0.05132, 0.9097, 0.4382, 0.7482, 0.08062, 0.7875, 0.05945, 0.889, 0.623, 0.07001, 0.6993, 0.05281]): _vg.add([_i], _w, 'REPLACE')
_vg = ob_guy_004.vertex_groups.new(name='RightUpperArm')
_vg = ob_guy_004.vertex_groups.new(name='LeftUpperArm')
_vg = ob_guy_004.vertex_groups.new(name='RightLowerArm')
_vg = ob_guy_004.vertex_groups.new(name='RightHand')
_vg = ob_guy_004.vertex_groups.new(name='Head')
for _i, _w in zip([0, 1, 2, 3, 4, 5, 6, 7, 8, 9, 10, 11, 12, 13, 14, 15, 16, 17, 18, 19, 20, 21, 22, 23, 24, 25, 26, 27, 28, 29, 30, 31, 32, 33, 34, 35, 36, 37, 38, 39, 40, 41, 42, 43, 44, 45, 46, 47, 48, 49, 50, 51, 52, 53, 54, 55, 56, 57, 58, 218, 221, 226, 227, 228, 229, 230, 231, 233, 234, 235, 236, 237, 238, 239, 240, 241, 242, 243, 244, 245], [0.5891, 0.7193, 0.5986, 0.6943, 0.6528, 0.744, 0.7717, 0.6109, 0.3489, 0.2311, 0.4758, 0.2487, 0.7901, 0.879, 0.7532, 0.8798, 0.817, 0.8911, 0.8999, 0.7642, 0.8916, 0.9035, 0.9169, 0.902, 0.9011, 0.966, 0.9671, 0.9204, 0.9722, 0.9639, 0.9825, 0.9536, 0.9711, 0.9935, 0.9935, 0.9835, 0.993, 0.9935, 0.9956, 1.002, 0.9961, 0.9975, 0.9972, 0.996, 0.9979, 0.9981, 0.46, 0.5815, 0.6081, 0.7602, 0.7799, 0.8976, 0.9052, 0.9758, 0.9766, 0.9942, 0.9956, 0.998, 0.4408, 0.05335, 0.05615, 0.2039, 0.03808, 0.0831, 0.2159, 0.03582, 0.04125, 0.005574, 0.4487, 0.2285, 0.261, 0.4856, 0.1345, 0.1403, 0.101, 0.08355, 0.3722, 0.5879, 0.2414, 0.2769]): _vg.add([_i], _w, 'REPLACE')
_vg = ob_guy_004.vertex_groups.new(name='LeftUpperLeg')
for _i, _w in zip([76, 88, 94, 95, 98, 99, 101, 103, 104, 105, 106, 107, 108, 112, 116, 117, 119, 121, 123, 127, 131, 132, 133, 135, 136, 137, 138, 139, 140, 141, 142, 143, 144, 145, 146, 147, 148, 149, 150, 151, 152, 153, 154, 155, 158, 159, 161, 162, 208], [0.04069, 0.01285, 0.01309, 0.6343, 0.7526, 0.05166, 0.2307, 0.003557, 0.1917, 0.02175, 0.06384, 0.0225, 0.05924, 0.007298, 0.78, 0.09227, 0.8836, 0.2079, 0.2116, 0.8776, 0.8468, 0.02496, 0.8298, 0.1287, 0.08298, 0.01165, 0.7701, 0.1638, 0.7736, 0.02456, 0.8774, 0.8774, 0.5598, 0.7539, 0.9106, 0.02225, 0.02248, 0.06413, 0.06412, 0.01311, 0.01312, 0.1006, 0.09609, 0.1687, 0.06611, 0.0535, 0.0664, 0.076, 0.008718]): _vg.add([_i], _w, 'REPLACE')
_vg = ob_guy_004.vertex_groups.new(name='LeftLowerLeg')
for _i, _w in zip([59, 61, 64, 66, 67, 68, 71, 72, 73, 74, 77, 79, 81, 85, 94, 95, 96, 98, 99, 103, 108, 116, 117, 129, 131, 132, 133, 134, 135, 136, 137, 138, 139, 140, 141, 144, 183, 184, 185, 186, 187, 188, 189, 190, 191, 192, 193, 194, 195, 196, 197, 198, 199, 200, 201], [0.5968, 0.6075, 0.0553, 0.06588, 0.8521, 0.8314, 0.8326, 0.8659, 0.6403, 0.07754, 0.11, 0.07488, 0.1122, 0.9937, 0.9696, 0.03713, 0.6598, 0.02986, 0.9497, 0.9875, 0.9428, 0.008234, 0.9095, 0.9871, 0.1469, 0.9649, 0.163, 0.9839, 0.8716, 0.9173, 0.968, 0.2269, 0.8358, 0.223, 0.9616, 0.03663, 0.8637, 0.877, 0.8872, 0.8653, 0.803, 0.6544, 0.8732, 0.7616, 0.6367, 0.8614, 0.8548, 0.7768, 0.9096, 0.9397, 0.8729, 0.9643, 0.9149, 0.9273, 0.8701]): _vg.add([_i], _w, 'REPLACE')
_vg = ob_guy_004.vertex_groups.new(name='LeftFoot')
for _i, _w in zip([59, 61, 64, 66, 67, 68, 71, 72, 73, 74, 77, 79, 81, 96, 183, 184, 185, 186, 187, 188, 189, 190, 191, 192, 193, 194, 195, 196, 197, 198, 199, 200, 201], [0.4038, 0.3929, 0.9447, 0.9342, 0.1478, 0.1662, 0.1649, 0.1339, 0.3609, 0.9225, 0.8901, 0.9252, 0.8879, 0.3417, 0.1365, 0.123, 0.1127, 0.1345, 0.1969, 0.3469, 0.1246, 0.2348, 0.3643, 0.1364, 0.1428, 0.2196, 0.09057, 0.06083, 0.1272, 0.02083, 0.0853, 0.07282, 0.1288]): _vg.add([_i], _w, 'REPLACE')
_vg = ob_guy_004.vertex_groups.new(name='RightUpperLeg')
for _i, _w in zip([76, 82, 88, 90, 95, 97, 100, 102, 104, 105, 106, 107, 109, 110, 112, 113, 114, 115, 119, 120, 121, 122, 124, 125, 126, 127, 128, 130, 142, 143, 144, 145, 146, 147, 148, 149, 150, 151, 152, 153, 154, 155, 156, 157, 160, 163, 203, 209], [0.7363, 0.03861, 0.2152, 0.2442, 0.05693, 0.06953, 0.01051, 0.7733, 0.01673, 0.8783, 0.864, 0.8796, 0.239, 0.7904, 0.2028, 0.7492, 0.1412, 0.771, 0.00775, 0.06956, 0.0005592, 0.1608, 0.0209, 0.7284, 0.09032, 0.05346, 0.7274, 0.01029, 0.05373, 0.05372, 0.1195, 0.1795, 0.07541, 0.879, 0.8782, 0.863, 0.863, 0.8528, 0.8529, 0.7075, 0.8883, 0.7817, 0.05892, 0.09431, 0.06847, 0.08447, 0.01831, 0.01575]): _vg.add([_i], _w, 'REPLACE')
_vg = ob_guy_004.vertex_groups.new(name='RightLowerLeg')
for _i, _w in zip([60, 62, 63, 65, 69, 70, 75, 76, 78, 80, 82, 83, 84, 86, 87, 89, 91, 92, 93, 97, 100, 102, 110, 111, 113, 114, 115, 118, 120, 122, 124, 125, 126, 128, 130, 153, 164, 165, 166, 167, 168, 169, 170, 171, 172, 173, 174, 175, 176, 177, 178, 179, 180, 181, 182], [0.6018, 0.6339, 0.58, 0.08218, 0.9911, 0.006522, 0.7537, 0.04035, 0.774, 0.8496, 0.9587, 0.8758, 0.6576, 0.07269, 0.1277, 0.02633, 0.07731, 0.9824, 0.9933, 0.9348, 0.9717, 0.03096, 0.00688, 0.9821, 0.2395, 0.8629, 0.2183, 0.9892, 0.9328, 0.8399, 0.9619, 0.2664, 0.9098, 0.2673, 0.968, 0.03754, 0.7032, 0.7492, 0.7619, 0.9035, 0.8387, 0.6437, 0.8039, 0.7411, 0.6234, 0.8887, 0.878, 0.7831, 0.7916, 0.5531, 0.7183, 0.7497, 0.8413, 0.9487, 0.9181]): _vg.add([_i], _w, 'REPLACE')
_m = ob_guy_004.modifiers.new('Armature', 'ARMATURE')
_m = ob_guy_004.modifiers.new('Armature.001', 'ARMATURE')
_m.object = ob_armature
ob_guy_005.parent = ob_armature
ob_guy_005.location = (-0.4036, 5.705, 15.93)
ob_guy_005.rotation_euler = (0.0, 0.0, 0.01745)
ob_guy_005.scale = (1.0, 2.162, 1.0)
ob_guy_005.use_mesh_mirror_y = True
_vg = ob_guy_005.vertex_groups.new(name='RightFoot')
_vg = ob_guy_005.vertex_groups.new(name='Hips')
_vg = ob_guy_005.vertex_groups.new(name='Spine')
_vg = ob_guy_005.vertex_groups.new(name='Chest')
_vg = ob_guy_005.vertex_groups.new(name='LeftShoulder')
for _i, _w in zip([0, 1, 2, 3, 4, 5, 6, 7, 8, 9, 10, 11, 12, 13, 14, 15, 22, 23, 24, 25, 28, 29], [0.1441, 0.1459, 0.1481, 0.1484, 0.1422, 0.1421, 0.1473, 0.1457, 0.00558, 0.01639, 0.02192, 0.02707, 0.01986, 0.008732, 0.02834, 0.02455, 0.02749, 0.05287, 0.06295, 0.06337, 0.05371, 0.03286]): _vg.add([_i], _w, 'REPLACE')
_vg = ob_guy_005.vertex_groups.new(name='LeftUpperArm')
for _i, _w in zip([0, 1, 2, 3, 4, 5, 6, 7, 8, 9, 10, 11, 12, 13, 14, 15, 16, 17, 18, 19, 20, 21, 22, 23, 24, 25, 26, 27, 28, 29], [0.0, 0.0, 0.0, 0.0, 0.0, 0.0, 0.0, 0.0, 0.0, 0.0, 0.0, 0.0, 0.0, 0.0, 0.0, 0.0, 0.0, 0.0, 0.0, 0.0, 0.0, 0.0, 0.0, 0.0, 0.0, 0.0, 0.0, 0.0, 0.0, 0.0]): _vg.add([_i], _w, 'REPLACE')
_vg = ob_guy_005.vertex_groups.new(name='LeftLowerArm')
_vg.add([0, 1, 2, 3, 4, 5, 6, 7, 8, 9, 10, 11, 12, 13, 14, 15, 16, 17, 18, 19, 20, 21, 22, 23, 24, 25, 26, 27, 28, 29], 1.0, 'REPLACE')
_vg = ob_guy_005.vertex_groups.new(name='LeftHand')
for _i, _w in zip([0, 1, 2, 3, 4, 5, 6, 7, 8, 9, 10, 11, 12, 13, 14, 15, 16, 17, 18, 19, 20, 21], [0.003884, 0.006555, 0.01177, 0.01427, 0.006118, 0.002949, 0.01424, 0.01181, 0.06965, 0.08789, 0.1032, 0.1206, 0.1034, 0.07888, 0.1247, 0.1148, 0.08904, 0.177, 0.2944, 0.3121, 0.2423, 0.3284]): _vg.add([_i], _w, 'REPLACE')
_vg = ob_guy_005.vertex_groups.new(name='RightShoulder')
_vg = ob_guy_005.vertex_groups.new(name='RightUpperArm')
_vg = ob_guy_005.vertex_groups.new(name='RightLowerArm')
_vg = ob_guy_005.vertex_groups.new(name='RightHand')
_vg = ob_guy_005.vertex_groups.new(name='Head')
_vg = ob_guy_005.vertex_groups.new(name='LeftUpperLeg')
_vg = ob_guy_005.vertex_groups.new(name='LeftLowerLeg')
_vg = ob_guy_005.vertex_groups.new(name='LeftFoot')
_vg = ob_guy_005.vertex_groups.new(name='RightUpperLeg')
_vg = ob_guy_005.vertex_groups.new(name='RightLowerLeg')
_m = ob_guy_005.modifiers.new('Armature', 'ARMATURE')
_m = ob_guy_005.modifiers.new('Armature.001', 'ARMATURE')
_m.object = ob_armature
ob_guy_006.parent = ob_armature
ob_guy_006.location = (-0.4461, 8.438, 15.86)
ob_guy_006.rotation_euler = (0.0, 0.0, 0.01745)
ob_guy_006.scale = (1.0, 2.162, 1.0)
ob_guy_006.use_mesh_mirror_y = True
_vg = ob_guy_006.vertex_groups.new(name='RightFoot')
_vg = ob_guy_006.vertex_groups.new(name='Hips')
_vg = ob_guy_006.vertex_groups.new(name='Spine')
for _i, _w in zip([0, 1, 2, 3, 4, 5, 6, 7, 8, 9, 10, 11, 12, 13, 14, 15, 16, 17, 18, 19, 20, 21, 22, 23, 24, 25, 26, 27, 28, 29, 30, 31, 32, 33, 42, 43, 44, 45, 46, 47, 48, 49, 50, 51, 52], [0.1303, 0.1744, 0.09451, 0.1015, 0.1901, 0.1579, 0.1125, 0.09765, 0.08109, 0.07572, 0.07022, 0.06861, 0.08023, 0.08338, 0.06983, 0.07309, 0.0029, 0.004688, 0.007392, 0.008331, 0.003484, 0.001895, 0.00795, 0.006443, 0.1744, 0.1842, 0.06962, 0.06588, 0.1269, 0.08526, 0.07055, 0.07952, 0.1316, 0.1673, 0.1119, 0.1047, 0.04979, 0.04789, 0.08819, 0.06551, 0.05556, 0.05388, 0.07739, 0.08851, 0.03591]): _vg.add([_i], _w, 'REPLACE')
_vg = ob_guy_006.vertex_groups.new(name='Chest')
for _i, _w in zip([0, 1, 2, 3, 4, 5, 6, 7, 8, 9, 10, 11, 12, 13, 14, 15, 16, 17, 18, 19, 20, 21, 22, 23, 24, 25, 26, 27, 28, 29, 30, 31, 32, 33, 34, 35, 36, 37, 38, 39, 40, 41, 42, 43, 44, 45, 46, 47, 48, 49, 50, 51, 52], [0.0, 0.0, 0.0, 0.0, 0.0, 0.0, 0.0, 0.0, 0.0, 0.0, 0.0, 0.0, 0.0, 0.0, 0.0, 0.0, 0.0, 0.0, 0.0, 0.0, 0.0, 0.0, 0.0, 0.0, 0.0, 0.0, 0.0, 0.0, 0.0, 0.0, 0.0, 0.0, 0.0, 0.0, 0.0, 0.0, 0.0, 0.0, 0.0, 0.0, 0.0, 0.0, 0.0, 0.0, 0.0, 0.0, 0.0, 0.0, 0.0, 0.0, 0.0, 0.0, 0.0]): _vg.add([_i], _w, 'REPLACE')
_vg = ob_guy_006.vertex_groups.new(name='LeftShoulder')
for _i, _w in zip([0, 1, 2, 3, 4, 5, 6, 7, 8, 9, 10, 11, 12, 13, 14, 15, 24, 25, 26, 27, 28, 29, 30, 31, 32, 33, 42, 43, 44, 45, 46, 47, 48, 49, 50, 51, 52], [0.1119, 0.1029, 0.1133, 0.1149, 0.097, 0.09883, 0.1037, 0.1069, 0.05994, 0.06138, 0.06263, 0.06286, 0.05885, 0.05847, 0.06158, 0.06044, 0.1187, 0.1198, 0.1389, 0.1345, 0.1567, 0.1858, 0.1576, 0.1308, 0.1212, 0.115, 0.1638, 0.1736, 0.1961, 0.1693, 0.2244, 0.2429, 0.2039, 0.1731, 0.1655, 0.159, 0.4892]): _vg.add([_i], _w, 'REPLACE')
_vg = ob_guy_006.vertex_groups.new(name='LeftUpperArm')
_vg.add([0, 1, 2, 3, 4, 5, 6, 7, 8, 9, 10, 11, 12, 13, 14, 15, 16, 17, 18, 19, 20, 21, 22, 23, 24, 25, 26, 27, 28, 29, 30, 31, 32, 33, 34, 35, 36, 37, 38, 39, 40, 41, 42, 43, 44, 45, 46, 47, 48, 49, 50, 51, 52], 1.0, 'REPLACE')
_vg = ob_guy_006.vertex_groups.new(name='LeftLowerArm')
for _i, _w in zip([0, 1, 2, 3, 4, 5, 6, 7, 8, 9, 10, 11, 12, 13, 14, 15, 16, 17, 18, 19, 20, 21, 22, 23, 24, 25, 26, 27, 28, 29, 30, 31, 32, 33, 34, 35, 36, 37, 38, 39, 40, 41, 42, 43, 44, 45, 46, 47, 48, 49, 50, 51, 52], [0.0, 0.0, 0.0, 0.0, 0.0, 0.0, 0.0, 0.0, 0.0, 0.0, 0.0, 0.0, 0.0, 0.0, 0.0, 0.0, 0.0, 0.0, 0.0, 0.0, 0.0, 0.0, 0.0, 0.0, 0.0, 0.0, 0.0, 0.0, 0.0, 0.0, 0.0, 0.0, 0.0, 0.0, 0.0, 0.0, 0.0, 0.0, 0.0, 0.0, 0.0, 0.0, 0.0, 0.0, 0.0, 0.0, 0.0, 0.0, 0.0, 0.0, 0.0, 0.0, 0.0]): _vg.add([_i], _w, 'REPLACE')
_vg = ob_guy_006.vertex_groups.new(name='LeftHand')
_vg = ob_guy_006.vertex_groups.new(name='RightShoulder')
_vg = ob_guy_006.vertex_groups.new(name='RightUpperArm')
_vg = ob_guy_006.vertex_groups.new(name='RightLowerArm')
_vg = ob_guy_006.vertex_groups.new(name='RightHand')
_vg = ob_guy_006.vertex_groups.new(name='Head')
for _i, _w in zip([0, 1, 2, 3, 4, 5, 6, 7, 8, 9, 10, 11, 12, 13, 14, 15, 16, 17, 18, 19, 20, 21, 22, 23, 24, 25, 26, 27, 28, 29, 30, 31, 32, 33, 42, 43, 44, 45, 46, 47, 48, 49, 50, 51, 52], [0.2157, 0.1994, 0.2777, 0.2545, 0.2018, 0.225, 0.2695, 0.2876, 0.1291, 0.1329, 0.1412, 0.1459, 0.1343, 0.1296, 0.1474, 0.1436, 0.04278, 0.04897, 0.05471, 0.05666, 0.04534, 0.04017, 0.05608, 0.0533, 0.2156, 0.212, 0.4442, 0.4784, 0.2554, 0.3527, 0.4302, 0.4234, 0.2675, 0.2383, 0.2473, 0.233, 0.5053, 0.5348, 0.2786, 0.3727, 0.468, 0.4905, 0.2972, 0.2637, 0.2468]): _vg.add([_i], _w, 'REPLACE')
_vg = ob_guy_006.vertex_groups.new(name='LeftUpperLeg')
_vg = ob_guy_006.vertex_groups.new(name='LeftLowerLeg')
_vg = ob_guy_006.vertex_groups.new(name='LeftFoot')
_vg = ob_guy_006.vertex_groups.new(name='RightUpperLeg')
_vg = ob_guy_006.vertex_groups.new(name='RightLowerLeg')
_m = ob_guy_006.modifiers.new('Armature', 'ARMATURE')
_m = ob_guy_006.modifiers.new('Armature.001', 'ARMATURE')
_m.object = ob_armature
ob_guy_007.parent = ob_armature
ob_guy_007.location = (-0.4026, 5.642, 15.93)
ob_guy_007.rotation_euler = (0.0, 0.0, 0.01745)
ob_guy_007.scale = (1.0, 2.162, 1.0)
ob_guy_007.use_mesh_mirror_y = True
_vg = ob_guy_007.vertex_groups.new(name='RightFoot')
_vg = ob_guy_007.vertex_groups.new(name='Hips')
_vg = ob_guy_007.vertex_groups.new(name='Spine')
_vg = ob_guy_007.vertex_groups.new(name='Chest')
_vg = ob_guy_007.vertex_groups.new(name='LeftShoulder')
_vg = ob_guy_007.vertex_groups.new(name='LeftUpperArm')
for _i, _w in zip([6, 13], [0.01876, 0.009014]): _vg.add([_i], _w, 'REPLACE')
_vg = ob_guy_007.vertex_groups.new(name='LeftLowerArm')
for _i, _w in zip([0, 1, 2, 3, 4, 5, 6, 7, 8, 9, 10, 11, 12, 13, 14, 15, 16, 17, 18, 19, 20, 21], [0.2202, 0.189, 0.2646, 0.238, 0.7425, 0.5773, 0.522, 0.1579, 0.1563, 0.1873, 0.2447, 0.6154, 0.7458, 0.5216, 0.1337, 0.1341, 0.158, 0.2006, 0.1024, 0.08087, 0.1749, 0.127]): _vg.add([_i], _w, 'REPLACE')
_vg = ob_guy_007.vertex_groups.new(name='LeftHand')
for _i, _w in zip([0, 1, 2, 3, 4, 5, 6, 7, 8, 9, 10, 11, 12, 13, 14, 15, 16, 17, 18, 19, 20, 21], [0.7715, 0.8066, 0.7221, 0.7525, 0.2494, 0.4061, 0.4436, 0.8393, 0.837, 0.8048, 0.7431, 0.3709, 0.2478, 0.4489, 0.8623, 0.8606, 0.8354, 0.7903, 0.8934, 0.9167, 0.8171, 0.8675]): _vg.add([_i], _w, 'REPLACE')
_vg = ob_guy_007.vertex_groups.new(name='RightShoulder')
_vg = ob_guy_007.vertex_groups.new(name='RightUpperArm')
_vg = ob_guy_007.vertex_groups.new(name='RightLowerArm')
_vg = ob_guy_007.vertex_groups.new(name='RightHand')
_vg = ob_guy_007.vertex_groups.new(name='Head')
_vg = ob_guy_007.vertex_groups.new(name='LeftUpperLeg')
_vg = ob_guy_007.vertex_groups.new(name='LeftLowerLeg')
_vg = ob_guy_007.vertex_groups.new(name='LeftFoot')
_vg = ob_guy_007.vertex_groups.new(name='RightUpperLeg')
_vg = ob_guy_007.vertex_groups.new(name='RightLowerLeg')
_m = ob_guy_007.modifiers.new('Armature', 'ARMATURE')
_m = ob_guy_007.modifiers.new('Armature.001', 'ARMATURE')
_m.object = ob_armature

# ---- collection membership
col_collection.objects.link(ob_west)
col_collection.objects.link(ob_radio)
col_collection.objects.link(ob_star)
col_collection.objects.link(ob_armature)
col_collection.objects.link(ob_guy_001)
col_collection.objects.link(ob_guy_002)
col_collection.objects.link(ob_guy_003)
col_collection.objects.link(ob_guy_004)
col_collection.objects.link(ob_guy_005)
col_collection.objects.link(ob_guy_006)
col_collection.objects.link(ob_guy_007)

# ---- scene / render settings (as saved in the file)
scene.frame_start = 1; scene.frame_end = 250; scene.frame_set(215)
scene.render.engine = 'BLENDER_EEVEE_NEXT'
scene.cycles.sampling_pattern = 'TABULATED_SOBOL'
bpy.context.view_layer.update()

# ---- added for rendering (the .blend has no active camera and no usable light): camera, sun
cam_auto = bpy.data.cameras.new('AutoCamera')
cam_auto.lens = 50.0
cam_auto.sensor_width = 36.0
cam_auto.clip_end = 1000.0
ob_auto_camera = bpy.data.objects.new('AutoCamera', cam_auto)
scene.collection.objects.link(ob_auto_camera)
ob_auto_camera.location = (62.4512, -68.1597, 63.5577)
ob_auto_camera.rotation_euler = (1.09748, -7.21219e-08, 0.694738)
scene.camera = ob_auto_camera
light_auto_sun = bpy.data.lights.new('AutoSun', 'SUN')
light_auto_sun.energy = 3.0
light_auto_sun.angle = 0.0523599
ob_auto_sun = bpy.data.objects.new('AutoSun', light_auto_sun)
scene.collection.objects.link(ob_auto_sun)
ob_auto_sun.rotation_euler = (0.872665, 0.174533, 0.523599)
bpy.context.view_layer.update()
